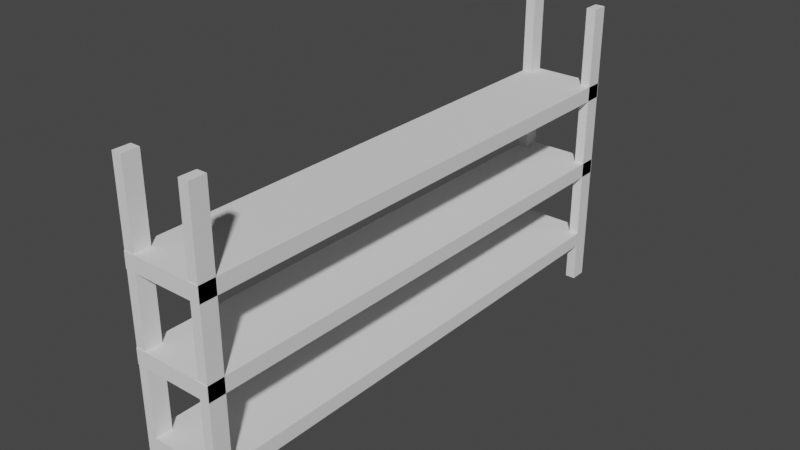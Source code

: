 # Source: shelfroombig.blend  (saved by Blender 3.1.7; exported with 4.5.12 LTS)
import bpy
from mathutils import Matrix  # noqa: F401  (used for matrix-valued properties, if any)

bpy.ops.wm.read_factory_settings(use_empty=True)
scene = bpy.context.scene
scene.name = 'Scene'

# ---- collections
col_collection = bpy.data.collections.new('Collection'); scene.collection.children.link(col_collection)

# ---- world
world_world = bpy.data.worlds.new('World'); scene.world = world_world
world_world.use_nodes = True; world_world.node_tree.nodes.clear()
_N = world_world.node_tree.nodes; _L = world_world.node_tree.links
n0 = _N.new('ShaderNodeOutputWorld'); n0.name = 'World Output'; n0.location = (300, 300)
n1 = _N.new('ShaderNodeBackground'); n1.name = 'Background'; n1.location = (10, 300)
n1.inputs[0].default_value = (0.05088, 0.05088, 0.05088, 1.0)
_L.new(n1.outputs[0], n0.inputs[0])
n0.is_active_output = True
world_world.color = (0.05088, 0.05088, 0.05088)
world_world.use_sun_shadow = False
world_world.sun_shadow_jitter_overblur = 0.0

# ---- meshes
me_cube_002 = bpy.data.meshes.new('Cube.002')
me_cube_002.from_pydata([(-1.0, -1.0, -1.0), (-1.0, -1.0, 1.0), (-1.0, 1.0, -1.0), (-1.0, 1.0, 1.0), (1.0, -1.0, -1.0), (1.0, -1.0, 1.0), (1.0, 1.0, -1.0), (1.0, 1.0, 1.0), (-1.0, 0.0, -1.0), (-1.0, 0.0, 1.0), (0.0, 1.0, -1.0), (0.0, 1.0, 1.0), (1.0, 0.0, -1.0), (1.0, 0.0, 1.0), (0.0, -1.0, -1.0), (0.0, -1.0, 1.0), (0.0, 0.0, 1.0), (0.0, 0.0, -1.0), (-1.0, -0.5, -1.0), (-1.0, -1.0, 0.0), (-1.0, 0.5, 1.0), (-1.0, 1.0, 0.0), (-0.5, 1.0, -1.0), (0.5, 1.0, 1.0), (1.0, 1.0, 0.0), (1.0, 0.5, -1.0), (1.0, -0.5, 1.0), (1.0, -1.0, 0.0), (0.5, -1.0, -1.0), (-0.5, -1.0, 1.0), (-1.0, 0.5, -1.0), (-1.0, -0.5, 1.0), (0.5, 1.0, -1.0), (-0.5, 1.0, 1.0), (1.0, -0.5, -1.0), (1.0, 0.5, 1.0), (-0.5, -1.0, -1.0), (0.5, -1.0, 1.0), (0.0, -0.5, 1.0), (0.0, 0.5, 1.0), (0.5, 0.0, 1.0), (-0.5, 0.0, 1.0), (0.0, -0.5, -1.0), (0.0, 0.5, -1.0), (-0.5, 0.0, -1.0), (0.5, 0.0, -1.0), (0.0, -1.0, 0.0), (1.0, 0.0, 0.0), (0.0, 1.0, 0.0), (-1.0, 0.0, 0.0), (-1.0, -0.5, 0.0), (-0.5, 1.0, 0.0), (1.0, 0.5, 0.0), (0.5, -1.0, 0.0), (0.5, 0.5, -1.0), (-0.5, 0.5, -1.0), (-0.5, -0.5, -1.0), (-0.5, 0.5, 1.0), (0.5, 0.5, 1.0), (0.5, -0.5, 1.0), (-0.5, -0.5, 1.0), (0.5, -0.5, -1.0), (-0.5, -1.0, 0.0), (1.0, -0.5, 0.0), (0.5, 1.0, 0.0), (-1.0, 0.5, 0.0), (-1.0, -0.75, -1.0), (-1.0, -1.0, 0.5), (-1.0, 0.75, 1.0), (-1.0, 1.0, -0.5), (-0.75, 1.0, -1.0), (0.75, 1.0, 1.0), (1.0, 1.0, -0.5), (1.0, 0.75, -1.0), (1.0, -0.75, 1.0), (1.0, -1.0, -0.5), (0.75, -1.0, -1.0), (-0.75, -1.0, 1.0), (-1.0, 0.25, -1.0), (-1.0, -0.25, 1.0), (0.25, 1.0, -1.0), (-0.25, 1.0, 1.0), (1.0, -0.25, -1.0), (1.0, 0.25, 1.0), (-0.25, -1.0, -1.0), (0.25, -1.0, 1.0), (0.0, -0.75, 1.0), (0.0, 0.25, 1.0), (0.75, 0.0, 1.0), (-0.25, 0.0, 1.0), (0.0, -0.75, -1.0), (0.0, 0.25, -1.0), (-0.75, 0.0, -1.0), (0.25, 0.0, -1.0), (0.0, -1.0, -0.5), (1.0, 0.0, -0.5), (0.0, 1.0, -0.5), (-1.0, 0.0, -0.5), (-1.0, -0.25, -1.0), (-1.0, -1.0, -0.5), (-1.0, 0.25, 1.0), (-1.0, 1.0, 0.5), (-0.25, 1.0, -1.0), (0.25, 1.0, 1.0), (1.0, 1.0, 0.5), (1.0, 0.25, -1.0), (1.0, -0.25, 1.0), (1.0, -1.0, 0.5), (0.25, -1.0, -1.0), (-0.25, -1.0, 1.0), (-1.0, 0.75, -1.0), (-1.0, -0.75, 1.0), (0.75, 1.0, -1.0), (-0.75, 1.0, 1.0), (1.0, -0.75, -1.0), (1.0, 0.75, 1.0), (-0.75, -1.0, -1.0), (0.75, -1.0, 1.0), (0.0, -0.25, 1.0), (0.0, 0.75, 1.0), (0.25, 0.0, 1.0), (-0.75, 0.0, 1.0), (0.0, -0.25, -1.0), (0.0, 0.75, -1.0), (-0.25, 0.0, -1.0), (0.75, 0.0, -1.0), (0.0, -1.0, 0.5), (1.0, 0.0, 0.5), (0.0, 1.0, 0.5), (-1.0, 0.0, 0.5), (-1.0, -0.25, 0.0), (-1.0, -0.75, 0.0), (-1.0, -0.5, -0.5), (-1.0, -0.5, 0.5), (-0.25, 1.0, 0.0), (-0.75, 1.0, 0.0), (-0.5, 1.0, -0.5), (-0.5, 1.0, 0.5), (1.0, 0.25, 0.0), (1.0, 0.75, 0.0), (1.0, 0.5, -0.5), (1.0, 0.5, 0.5), (0.25, -1.0, 0.0), (0.75, -1.0, 0.0), (0.5, -1.0, -0.5), (0.5, -1.0, 0.5), (0.5, 0.25, -1.0), (0.5, 0.75, -1.0), (0.25, 0.5, -1.0), (0.75, 0.5, -1.0), (-0.5, 0.25, -1.0), (-0.5, 0.75, -1.0), (-0.75, 0.5, -1.0), (-0.25, 0.5, -1.0), (-0.5, -0.75, -1.0), (-0.5, -0.25, -1.0), (-0.75, -0.5, -1.0), (-0.25, -0.5, -1.0), (-0.5, 0.25, 1.0), (-0.5, 0.75, 1.0), (-0.25, 0.5, 1.0), (-0.75, 0.5, 1.0), (0.5, 0.25, 1.0), (0.5, 0.75, 1.0), (0.75, 0.5, 1.0), (0.25, 0.5, 1.0), (0.5, -0.75, 1.0), (0.5, -0.25, 1.0), (0.75, -0.5, 1.0), (0.25, -0.5, 1.0), (-0.5, -0.75, 1.0), (-0.5, -0.25, 1.0), (-0.25, -0.5, 1.0), (-0.75, -0.5, 1.0), (0.5, -0.75, -1.0), (0.5, -0.25, -1.0), (0.25, -0.5, -1.0), (0.75, -0.5, -1.0), (-0.75, -1.0, 0.0), (-0.25, -1.0, 0.0), (-0.5, -1.0, -0.5), (-0.5, -1.0, 0.5), (1.0, -0.75, 0.0), (1.0, -0.25, 0.0), (1.0, -0.5, -0.5), (1.0, -0.5, 0.5), (0.75, 1.0, 0.0), (0.25, 1.0, 0.0), (0.5, 1.0, -0.5), (0.5, 1.0, 0.5), (-1.0, 0.75, 0.0), (-1.0, 0.25, 0.0), (-1.0, 0.5, -0.5), (-1.0, 0.5, 0.5), (-1.0, 0.25, 0.5), (-1.0, 0.25, -0.5), (-1.0, 0.75, -0.5), (0.25, 1.0, 0.5), (0.25, 1.0, -0.5), (0.75, 1.0, -0.5), (1.0, -0.25, 0.5), (1.0, -0.25, -0.5), (1.0, -0.75, -0.5), (-0.25, -1.0, 0.5), (-0.25, -1.0, -0.5), (-0.75, -1.0, -0.5), (0.75, -0.25, -1.0), (0.25, -0.25, -1.0), (0.25, -0.75, -1.0), (-0.75, -0.25, 1.0), (-0.25, -0.25, 1.0), (-0.25, -0.75, 1.0), (0.25, -0.25, 1.0), (0.75, -0.25, 1.0), (0.75, -0.75, 1.0), (0.25, 0.75, 1.0), (0.75, 0.75, 1.0), (0.75, 0.25, 1.0), (-0.75, 0.75, 1.0), (-0.25, 0.75, 1.0), (-0.25, 0.25, 1.0), (-0.25, -0.25, -1.0), (-0.75, -0.25, -1.0), (-0.75, -0.75, -1.0), (-0.25, 0.75, -1.0), (-0.75, 0.75, -1.0), (-0.75, 0.25, -1.0), (0.75, 0.75, -1.0), (0.25, 0.75, -1.0), (0.25, 0.25, -1.0), (0.75, -1.0, 0.5), (0.75, -1.0, -0.5), (0.25, -1.0, -0.5), (1.0, 0.75, 0.5), (1.0, 0.75, -0.5), (1.0, 0.25, -0.5), (-0.75, 1.0, 0.5), (-0.75, 1.0, -0.5), (-0.25, 1.0, -0.5), (-1.0, -0.75, 0.5), (-1.0, -0.75, -0.5), (-1.0, -0.25, -0.5), (-1.0, -0.25, 0.5), (-0.25, 1.0, 0.5), (1.0, 0.25, 0.5), (0.25, -1.0, 0.5), (0.75, 0.25, -1.0), (-0.25, 0.25, -1.0), (-0.25, -0.75, -1.0), (-0.75, 0.25, 1.0), (0.25, 0.25, 1.0), (0.25, -0.75, 1.0), (-0.75, -0.75, 1.0), (0.75, -0.75, -1.0), (-0.75, -1.0, 0.5), (1.0, -0.75, 0.5), (0.75, 1.0, 0.5), (-1.0, 0.75, 0.5), (-1.0, -0.875, -1.0), (-1.0, 0.875, 1.0), (-0.875, 1.0, -1.0), (0.875, 1.0, 1.0), (1.0, 0.875, -1.0), (1.0, -0.875, 1.0), (0.875, -1.0, -1.0), (-0.875, -1.0, 1.0), (-1.0, 0.875, -1.0), (-1.0, -0.875, 1.0), (0.875, 1.0, -1.0), (-0.875, 1.0, 1.0), (1.0, -0.875, -1.0), (1.0, 0.875, 1.0), (-0.875, -1.0, -1.0), (0.875, -1.0, 1.0), (0.75, -0.875, 1.0), (0.875, -0.75, 1.0), (0.75, 0.875, 1.0), (0.875, 0.75, 1.0), (-0.75, 0.875, 1.0), (-0.875, 0.75, 1.0), (-0.75, -0.875, -1.0), (-0.875, -0.75, -1.0), (-0.75, 0.875, -1.0), (-0.875, 0.75, -1.0), (0.75, 0.875, -1.0), (0.875, 0.75, -1.0), (-0.75, -0.875, 1.0), (-0.875, -0.75, 1.0), (0.75, -0.875, -1.0), (0.875, -0.75, -1.0), (0.875, 0.875, -1.0), (-0.875, 0.875, -1.0), (-0.875, -0.875, -1.0), (-0.875, 0.875, 1.0), (0.875, 0.875, 1.0), (0.875, -0.875, 1.0), (-0.875, -0.875, 1.0), (0.875, -0.875, -1.0), (-1.0, -0.9375, -1.0), (-1.0, 0.9375, 1.0), (-0.9375, 1.0, -1.0), (0.9375, 1.0, 1.0), (1.0, 0.9375, -1.0), (1.0, -0.9375, 1.0), (0.9375, -1.0, -1.0), (-0.9375, -1.0, 1.0), (-1.0, 0.8125, -1.0), (-1.0, -0.8125, 1.0), (0.8125, 1.0, -1.0), (-0.8125, 1.0, 1.0), (1.0, -0.8125, -1.0), (1.0, 0.8125, 1.0), (-0.8125, -1.0, -1.0), (0.8125, -1.0, 1.0), (0.75, -0.9375, 1.0), (0.9375, -0.75, 1.0), (0.75, 0.8125, 1.0), (0.9375, 0.75, 1.0), (-0.75, 0.8125, 1.0), (-0.8125, 0.75, 1.0), (-0.75, -0.9375, -1.0), (-0.9375, -0.75, -1.0), (-0.75, 0.8125, -1.0), (-0.9375, 0.75, -1.0), (0.75, 0.8125, -1.0), (0.8125, 0.75, -1.0), (-0.75, -0.9375, 1.0), (-0.8125, -0.75, 1.0), (0.75, -0.9375, -1.0), (0.8125, -0.75, -1.0), (-1.0, -0.8125, -1.0), (-1.0, 0.8125, 1.0), (-0.8125, 1.0, -1.0), (0.8125, 1.0, 1.0), (1.0, 0.8125, -1.0), (1.0, -0.8125, 1.0), (0.8125, -1.0, -1.0), (-0.8125, -1.0, 1.0), (-1.0, 0.9375, -1.0), (-1.0, -0.9375, 1.0), (0.9375, 1.0, -1.0), (-0.9375, 1.0, 1.0), (1.0, -0.9375, -1.0), (1.0, 0.9375, 1.0), (-0.9375, -1.0, -1.0), (0.9375, -1.0, 1.0), (0.75, -0.8125, 1.0), (0.8125, -0.75, 1.0), (0.75, 0.9375, 1.0), (0.8125, 0.75, 1.0), (-0.75, 0.9375, 1.0), (-0.9375, 0.75, 1.0), (-0.75, -0.8125, -1.0), (-0.8125, -0.75, -1.0), (-0.75, 0.9375, -1.0), (-0.8125, 0.75, -1.0), (0.75, 0.9375, -1.0), (0.9375, 0.75, -1.0), (-0.75, -0.8125, 1.0), (-0.9375, -0.75, 1.0), (0.75, -0.8125, -1.0), (0.9375, -0.75, -1.0), (0.875, 0.8125, -1.0), (0.875, 0.9375, -1.0), (0.8125, 0.875, -1.0), (0.9375, 0.875, -1.0), (-0.875, 0.8125, -1.0), (-0.875, 0.9375, -1.0), (-0.9375, 0.875, -1.0), (-0.8125, 0.875, -1.0), (-0.875, -0.9375, -1.0), (-0.875, -0.8125, -1.0), (-0.9375, -0.875, -1.0), (-0.8125, -0.875, -1.0), (-0.875, 0.8125, 1.0), (-0.875, 0.9375, 1.0), (-0.8125, 0.875, 1.0), (-0.9375, 0.875, 1.0), (0.875, 0.8125, 1.0), (0.875, 0.9375, 1.0), (0.9375, 0.875, 1.0), (0.8125, 0.875, 1.0), (0.875, -0.9375, 1.0), (0.875, -0.8125, 1.0), (0.9375, -0.875, 1.0), (0.8125, -0.875, 1.0), (-0.875, -0.9375, 1.0), (-0.875, -0.8125, 1.0), (-0.8125, -0.875, 1.0), (-0.9375, -0.875, 1.0), (0.875, -0.9375, -1.0), (0.875, -0.8125, -1.0), (0.8125, -0.875, -1.0), (0.9375, -0.875, -1.0), (0.9375, -0.8125, -1.0), (0.8125, -0.8125, -1.0), (0.8125, -0.9375, -1.0), (-0.9375, -0.8125, 1.0), (-0.8125, -0.8125, 1.0), (-0.8125, -0.9375, 1.0), (0.8125, -0.8125, 1.0), (0.9375, -0.8125, 1.0), (0.9375, -0.9375, 1.0), (0.8125, 0.9375, 1.0), (0.9375, 0.9375, 1.0), (0.9375, 0.8125, 1.0), (-0.9375, 0.9375, 1.0), (-0.8125, 0.9375, 1.0), (-0.8125, 0.8125, 1.0), (-0.8125, -0.8125, -1.0), (-0.9375, -0.8125, -1.0), (-0.9375, -0.9375, -1.0), (-0.8125, 0.9375, -1.0), (-0.9375, 0.9375, -1.0), (-0.9375, 0.8125, -1.0), (0.9375, 0.9375, -1.0), (0.8125, 0.9375, -1.0), (0.8125, 0.8125, -1.0), (0.9375, 0.8125, -1.0), (-0.8125, 0.8125, -1.0), (-0.8125, -0.9375, -1.0), (-0.9375, 0.8125, 1.0), (0.8125, 0.8125, 1.0), (0.8125, -0.9375, 1.0), (-0.9375, -0.9375, 1.0), (0.9375, -0.9375, -1.0), (-1.0, 0.9375, 6.594), (-1.0, 1.0, 6.594), (0.9375, 1.0, 6.594), (1.0, 1.0, 6.594), (1.0, -0.9375, 6.594), (1.0, -1.0, 6.594), (-0.9375, -1.0, 6.594), (-1.0, -1.0, 6.594), (-0.8125, 1.0, 6.594), (-0.75, 1.0, 6.594), (0.8125, -1.0, 6.594), (0.75, -1.0, 6.594), (0.75, -0.9375, 6.594), (-0.75, -0.9375, 6.594), (-0.75, -1.0, 6.594), (0.8125, 1.0, 6.594), (0.875, 1.0, 6.594), (-0.8125, -1.0, 6.594), (-0.875, -1.0, 6.594), (-0.9375, 1.0, 6.594), (-0.875, 1.0, 6.594), (0.9375, -1.0, 6.594), (0.875, -1.0, 6.594), (0.875, -0.9375, 6.594), (-0.875, -0.9375, 6.594), (0.75, 1.0, 6.594), (-1.0, -0.9375, 6.594), (1.0, 0.9375, 6.594), (0.75, 0.9375, 6.594), (-0.75, 0.9375, 6.594), (-0.875, 0.9375, 6.594), (0.875, 0.9375, 6.594), (-0.8125, -0.9375, 6.594), (0.9375, -0.9375, 6.594), (0.8125, 0.9375, 6.594), (0.9375, 0.9375, 6.594), (-0.9375, 0.9375, 6.594), (-0.8125, 0.9375, 6.594), (0.8125, -0.9375, 6.594), (-0.9375, -0.9375, 6.594), (-1.0, -0.9375, -17.78), (-1.0, -1.0, -17.78), (-0.9375, 1.0, -17.78), (-1.0, 1.0, -17.78), (1.0, 0.9375, -17.78), (1.0, 1.0, -17.78), (0.9375, -1.0, -17.78), (1.0, -1.0, -17.78), (0.8125, 1.0, -17.78), (0.75, 1.0, -17.78), (-0.8125, -1.0, -17.78), (-0.75, -1.0, -17.78), (-0.75, -0.9375, -17.78), (0.75, -0.9375, -17.78), (0.75, -1.0, -17.78), (-0.8125, 1.0, -17.78), (-0.875, 1.0, -17.78), (0.8125, -1.0, -17.78), (0.875, -1.0, -17.78), (0.9375, 1.0, -17.78), (0.875, 1.0, -17.78), (-0.9375, -1.0, -17.78), (-0.875, -1.0, -17.78), (-0.875, -0.9375, -17.78), (0.875, -0.9375, -17.78), (-0.75, 1.0, -17.78), (-1.0, 0.9375, -17.78), (1.0, -0.9375, -17.78), (-0.75, 0.9375, -17.78), (0.75, 0.9375, -17.78), (0.875, 0.9375, -17.78), (-0.875, 0.9375, -17.78), (0.8125, -0.9375, -17.78), (-0.9375, -0.9375, -17.78), (-0.8125, 0.9375, -17.78), (-0.9375, 0.9375, -17.78), (0.9375, 0.9375, -17.78), (0.8125, 0.9375, -17.78), (-0.8125, -0.9375, -17.78), (0.9375, -0.9375, -17.78), (1.0, 1.002, -12.39), (1.0, 1.002, -10.28), (1.0, -1.002, -12.39), (1.0, -1.002, -10.28), (-1.0, 1.002, -12.39), (-1.0, 1.002, -10.28), (-1.0, -1.002, -12.39), (-1.0, -1.002, -10.28), (-1.0, -0.9375, -25.97), (-1.0, -1.0, -25.97), (-0.9375, 1.0, -25.97), (-1.0, 1.0, -25.97), (1.0, 0.9375, -25.97), (1.0, 1.0, -25.97), (0.9375, -1.0, -25.97), (1.0, -1.0, -25.97), (0.8125, 1.0, -25.97), (0.75, 1.0, -25.97), (-0.8125, -1.0, -25.97), (-0.75, -1.0, -25.97), (-0.75, -0.9375, -25.97), (0.75, -0.9375, -25.97), (0.75, -1.0, -25.97), (-0.8125, 1.0, -25.97), (-0.875, 1.0, -25.97), (0.8125, -1.0, -25.97), (0.875, -1.0, -25.97), (0.9375, 1.0, -25.97), (0.875, 1.0, -25.97), (-0.9375, -1.0, -25.97), (-0.875, -1.0, -25.97), (-0.875, -0.9375, -25.97), (0.875, -0.9375, -25.97), (-0.75, 1.0, -25.97), (-1.0, 0.9375, -25.97), (1.0, -0.9375, -25.97), (-0.75, 0.9375, -25.97), (0.75, 0.9375, -25.97), (0.875, 0.9375, -25.97), (-0.875, 0.9375, -25.97), (0.8125, -0.9375, -25.97), (-0.9375, -0.9375, -25.97), (-0.8125, 0.9375, -25.97), (-0.9375, 0.9375, -25.97), (0.9375, 0.9375, -25.97), (0.8125, 0.9375, -25.97), (-0.8125, -0.9375, -25.97), (0.9375, -0.9375, -25.97), (1.0, -1.002, -21.96), (1.0, -1.002, -24.07), (1.0, 1.002, -21.96), (1.0, 1.002, -24.07), (-1.0, 1.002, -24.07), (-1.0, 1.002, -21.96), (-1.0, -1.002, -24.07), (-1.0, -1.002, -21.96), (-1.0, -0.9375, -35.13), (-1.0, -1.0, -35.13), (-0.9375, 1.0, -35.13), (-1.0, 1.0, -35.13), (1.0, 0.9375, -35.13), (1.0, 1.0, -35.13), (0.9375, -1.0, -35.13), (1.0, -1.0, -35.13), (0.8125, 1.0, -35.13), (0.75, 1.0, -35.13), (-0.8125, -1.0, -35.13), (-0.75, -1.0, -35.13), (-0.75, -0.9375, -35.13), (0.75, -0.9375, -35.13), (0.75, -1.0, -35.13), (-0.8125, 1.0, -35.13), (-0.875, 1.0, -35.13), (0.8125, -1.0, -35.13), (0.875, -1.0, -35.13), (0.9375, 1.0, -35.13), (0.875, 1.0, -35.13), (-0.9375, -1.0, -35.13), (-0.875, -1.0, -35.13), (-0.875, -0.9375, -35.13), (0.875, -0.9375, -35.13), (-0.75, 1.0, -35.13), (-1.0, 0.9375, -35.13), (1.0, -0.9375, -35.13), (-0.75, 0.9375, -35.13), (0.75, 0.9375, -35.13), (0.875, 0.9375, -35.13), (-0.875, 0.9375, -35.13), (0.8125, -0.9375, -35.13), (-0.9375, -0.9375, -35.13), (-0.8125, 0.9375, -35.13), (-0.9375, 0.9375, -35.13), (0.9375, 0.9375, -35.13), (0.8125, 0.9375, -35.13), (-0.8125, -0.9375, -35.13), (0.9375, -0.9375, -35.13)], [], [(257, 68, 331, 259, 299, 3, 101), (256, 71, 333, 261, 301, 7, 104), (255, 74, 335, 263, 303, 5, 107), (254, 77, 337, 265, 305, 1, 67), (302, 415, 502, 470), (305, 265, 444, 432), (251, 86, 15, 85), (250, 87, 16, 120), (249, 100, 9, 121), (248, 90, 14, 84), (247, 91, 17, 124), (246, 105, 12, 125), (245, 85, 15, 126), (244, 83, 13, 127), (243, 81, 11, 128), (242, 79, 9, 129), (241, 130, 49, 97), (240, 131, 50, 132), (239, 111, 31, 133), (238, 134, 48, 96), (237, 135, 51, 136), (236, 113, 33, 137), (235, 138, 47, 95), (234, 139, 52, 140), (233, 115, 35, 141), (232, 142, 46, 94), (231, 143, 53, 144), (230, 117, 37, 145), (229, 146, 45, 93), (228, 147, 54, 148), (227, 325, 285, 357, 73, 25, 149), (226, 150, 44, 92), (225, 151, 55, 152), (224, 123, 43, 153), (223, 154, 36, 116, 320, 280, 352), (222, 155, 56, 156), (221, 122, 42, 157), (220, 158, 41, 89), (219, 159, 57, 160), (218, 319, 279, 351, 68, 20, 161), (217, 162, 40, 88), (216, 163, 58, 164), (215, 119, 39, 165), (214, 166, 37, 117, 314, 274, 346), (213, 167, 59, 168), (212, 118, 38, 169), (211, 170, 29, 109), (210, 171, 60, 172), (209, 79, 31, 173), (208, 174, 28, 108), (207, 175, 61, 176), (206, 82, 34, 177), (205, 178, 19, 99), (204, 179, 62, 180), (203, 109, 29, 181), (202, 182, 27, 75), (201, 183, 63, 184), (200, 106, 26, 185), (199, 186, 24, 72), (198, 187, 64, 188), (197, 103, 23, 189), (196, 190, 21, 69), (195, 191, 65, 192), (194, 100, 20, 193), (191, 194, 193, 65), (49, 129, 194, 191), (129, 9, 100, 194), (78, 195, 192, 30), (8, 97, 195, 78), (97, 49, 191, 195), (110, 196, 69, 2, 338, 266, 306), (30, 192, 196, 110), (192, 65, 190, 196), (187, 197, 189, 64), (48, 128, 197, 187), (128, 11, 103, 197), (80, 198, 188, 32), (10, 96, 198, 80), (96, 48, 187, 198), (112, 199, 72, 6, 340, 268, 308), (32, 188, 199, 112), (188, 64, 186, 199), (183, 200, 185, 63), (47, 127, 200, 183), (127, 13, 106, 200), (82, 201, 184, 34), (12, 95, 201, 82), (95, 47, 183, 201), (114, 202, 75, 4, 342, 270, 310), (34, 184, 202, 114), (184, 63, 182, 202), (179, 203, 181, 62), (46, 126, 203, 179), (126, 15, 109, 203), (84, 204, 180, 36), (14, 94, 204, 84), (94, 46, 179, 204), (116, 205, 99, 0, 344, 272, 312), (36, 180, 205, 116), (180, 62, 178, 205), (175, 206, 177, 61), (45, 125, 206, 175), (125, 12, 82, 206), (122, 207, 176, 42), (17, 93, 207, 122), (93, 45, 175, 207), (90, 208, 108, 14), (42, 176, 208, 90), (176, 61, 174, 208), (171, 209, 173, 60), (41, 121, 209, 171), (121, 9, 79, 209), (118, 210, 172, 38), (16, 89, 210, 118), (89, 41, 171, 210), (86, 211, 109, 15), (38, 172, 211, 86), (172, 60, 170, 211), (167, 212, 169, 59), (40, 120, 212, 167), (120, 16, 118, 212), (106, 213, 168, 26), (13, 88, 213, 106), (88, 40, 167, 213), (345, 5, 431, 447), (26, 168, 214, 347, 275, 315, 74), (168, 59, 166, 214), (163, 215, 165, 58), (23, 103, 215, 163), (103, 11, 119, 215), (115, 317, 277, 349, 216, 164, 35), (422, 316, 216, 349), (71, 23, 163, 216, 316, 276, 348), (83, 217, 88, 13), (35, 164, 217, 83), (164, 58, 162, 217), (159, 218, 161, 57), (33, 113, 350, 278, 318, 218, 159), (421, 331, 68, 351), (119, 219, 160, 39), (11, 81, 219, 119), (81, 33, 159, 219), (87, 220, 89, 16), (39, 160, 220, 87), (160, 57, 158, 220), (155, 221, 157, 56), (44, 124, 221, 155), (124, 17, 122, 221), (98, 222, 156, 18), (8, 92, 222, 98), (92, 44, 155, 222), (425, 342, 493, 505), (18, 156, 223, 353, 281, 321, 66), (156, 56, 154, 223), (151, 224, 153, 55), (22, 102, 224, 151), (102, 10, 123, 224), (110, 323, 283, 355, 225, 152, 30), (419, 322, 225, 355), (70, 22, 151, 225, 322, 282, 354), (78, 226, 92, 8), (30, 152, 226, 78), (152, 55, 150, 226), (147, 227, 149, 54), (32, 112, 356, 284, 324, 227, 147), (418, 334, 73, 357), (123, 228, 148, 43), (10, 80, 228, 123), (80, 32, 147, 228), (91, 229, 93, 17), (43, 148, 229, 91), (148, 54, 146, 229), (143, 230, 145, 53), (27, 107, 230, 143), (107, 5, 345, 273, 313, 117, 230), (76, 231, 144, 28), (4, 75, 231, 76, 336, 264, 304), (75, 27, 143, 231), (108, 232, 94, 14), (28, 144, 232, 108), (144, 53, 142, 232), (139, 233, 141, 52), (24, 104, 233, 139), (104, 7, 343, 271, 311, 115, 233), (73, 234, 140, 25), (6, 72, 234, 73, 334, 262, 302), (72, 24, 139, 234), (105, 235, 95, 12), (25, 140, 235, 105), (140, 52, 138, 235), (135, 236, 137, 51), (21, 101, 236, 135), (101, 3, 341, 269, 309, 113, 236), (70, 237, 136, 22), (2, 69, 237, 70, 332, 260, 300), (69, 21, 135, 237), (102, 238, 96, 10), (22, 136, 238, 102), (136, 51, 134, 238), (131, 239, 133, 50), (19, 67, 239, 131), (67, 1, 339, 267, 307, 111, 239), (66, 240, 132, 18), (0, 99, 240, 66, 330, 258, 298), (99, 19, 131, 240), (98, 241, 97, 8), (18, 132, 241, 98), (132, 50, 130, 241), (130, 242, 129, 49), (50, 133, 242, 130), (133, 31, 79, 242), (134, 243, 128, 48), (51, 137, 243, 134), (137, 33, 81, 243), (138, 244, 127, 47), (52, 141, 244, 138), (141, 35, 83, 244), (142, 245, 126, 46), (53, 145, 245, 142), (145, 37, 85, 245), (146, 246, 125, 45), (54, 149, 246, 146), (149, 25, 105, 246), (150, 247, 124, 44), (55, 153, 247, 150), (153, 43, 91, 247), (154, 248, 84, 36), (56, 157, 248, 154), (157, 42, 90, 248), (158, 249, 121, 41), (57, 161, 249, 158), (161, 20, 100, 249), (162, 250, 120, 40), (58, 165, 250, 162), (165, 39, 87, 250), (166, 251, 85, 37), (59, 169, 251, 166), (169, 38, 86, 251), (170, 252, 358, 286, 326, 77, 29), (60, 173, 252, 170), (173, 31, 111, 359, 287, 327, 252), (174, 253, 360, 288, 328, 76, 28), (61, 177, 253, 174), (177, 34, 114, 361, 289, 329, 253), (178, 254, 67, 19), (62, 181, 254, 178), (181, 29, 77, 254), (182, 255, 107, 27), (63, 185, 255, 182), (185, 26, 74, 255), (186, 256, 104, 24), (64, 189, 256, 186), (189, 23, 71, 256), (190, 257, 101, 21), (65, 193, 257, 190), (193, 20, 68, 257), (417, 362, 285, 325), (416, 363, 290, 364), (415, 302, 262, 365), (414, 366, 283, 323), (413, 367, 291, 368), (412, 354, 282, 369), (415, 363, 496, 502), (410, 371, 292, 372), (409, 352, 280, 373), (408, 374, 279, 319), (407, 375, 293, 376), (406, 299, 259, 377), (405, 378, 277, 317), (404, 379, 294, 380), (403, 348, 276, 381), (261, 333, 441, 442), (401, 383, 295, 384), (400, 346, 274, 385), (77, 326, 439, 440), (398, 387, 296, 388), (397, 307, 267, 389), (390, 425, 505, 490), (395, 391, 297, 392), (394, 310, 270, 393), (391, 394, 393, 297), (289, 361, 394, 391), (361, 114, 310, 394), (360, 395, 392, 288), (253, 329, 395, 360), (329, 289, 391, 395), (6, 302, 470, 471), (288, 392, 396, 328), (392, 297, 390, 396), (387, 397, 389, 296), (287, 359, 397, 387), (359, 111, 307, 397), (358, 398, 388, 286), (252, 327, 398, 358), (327, 287, 387, 398), (7, 301, 428, 429), (286, 388, 399, 326), (388, 296, 386, 399), (383, 400, 385, 295), (275, 347, 400, 383), (347, 214, 346, 400), (335, 401, 384, 263), (74, 315, 401, 335), (315, 275, 383, 401), (117, 313, 436, 437), (263, 384, 402, 303), (384, 295, 382, 402), (379, 403, 381, 294), (379, 404, 461, 457), (343, 7, 429, 453), (343, 404, 380, 271), (273, 345, 447, 448), (424, 339, 452, 465), (311, 405, 317, 115), (271, 380, 405, 311), (380, 294, 378, 405), (375, 406, 377, 293), (404, 343, 453, 461), (375, 407, 463, 456), (350, 407, 376, 278), (386, 424, 465, 450), (301, 261, 442, 428), (318, 408, 319, 218), (278, 376, 408, 318), (376, 293, 374, 408), (371, 409, 373, 292), (281, 353, 409, 371), (353, 223, 352, 409), (330, 410, 372, 258), (66, 321, 410, 330), (321, 281, 371, 410), (332, 70, 491, 481), (258, 372, 411, 298), (372, 292, 370, 411), (367, 412, 369, 291), (411, 370, 489, 499), (304, 264, 484, 472), (338, 413, 368, 266), (344, 0, 467, 487), (298, 411, 499, 466), (306, 414, 323, 110), (266, 368, 414, 306), (368, 291, 366, 414), (363, 415, 365, 290), (260, 332, 481, 482), (356, 112, 475, 495), (356, 416, 364, 284), (2, 300, 468, 469), (116, 312, 476, 477), (324, 417, 325, 227), (284, 364, 417, 324), (364, 290, 362, 417), (362, 418, 357, 285), (290, 365, 418, 362), (365, 262, 334, 418), (366, 419, 355, 283), (291, 369, 419, 366), (369, 282, 322, 419), (342, 4, 473, 493), (292, 373, 420, 370), (373, 280, 320, 420), (374, 421, 351, 279), (293, 377, 421, 374), (377, 259, 331, 421), (378, 422, 349, 277), (294, 381, 422, 378), (381, 276, 316, 422), (341, 3, 427, 445), (295, 385, 423, 382), (385, 274, 314, 423), (407, 350, 455, 463), (296, 389, 424, 386), (389, 267, 339, 424), (272, 344, 487, 488), (297, 393, 425, 390), (393, 270, 342, 425), (465, 452, 433, 432), (464, 438, 437, 436), (459, 449, 448, 447), (458, 450, 444, 443), (439, 458, 443, 440), (430, 459, 447, 431), (442, 441, 460, 457), (441, 451, 454, 460), (429, 428, 461, 453), (428, 442, 457, 461), (446, 445, 462, 456), (445, 427, 426, 462), (435, 434, 463, 455), (434, 446, 456, 463), (449, 464, 436, 448), (450, 465, 432, 444), (5, 303, 430, 431), (333, 71, 451, 441), (303, 402, 459, 430), (71, 348, 454, 451), (265, 337, 443, 444), (402, 382, 449, 459), (326, 399, 458, 439), (309, 269, 446, 434), (1, 305, 432, 433), (399, 386, 450, 458), (350, 113, 435, 455), (406, 375, 456, 462), (337, 77, 440, 443), (382, 423, 464, 449), (299, 406, 462, 426), (403, 379, 457, 460), (423, 314, 438, 464), (269, 341, 445, 446), (339, 1, 433, 452), (348, 403, 460, 454), (113, 309, 434, 435), (314, 117, 437, 438), (313, 273, 448, 436), (3, 299, 426, 427), (477, 476, 524, 525), (496, 503, 551, 544), (481, 491, 539, 529), (475, 474, 522, 523), (503, 495, 543, 551), (476, 488, 536, 524), (498, 490, 538, 546), (473, 472, 520, 521), (474, 486, 534, 522), (479, 498, 546, 527), (471, 470, 518, 519), (470, 502, 550, 518), (472, 484, 532, 520), (469, 468, 516, 517), (502, 496, 544, 550), (468, 482, 530, 516), (264, 336, 483, 484), (412, 367, 497, 500), (76, 328, 479, 480), (308, 268, 486, 474), (354, 412, 500, 494), (4, 304, 472, 473), (320, 116, 477, 478), (336, 76, 480, 483), (416, 356, 495, 503), (328, 396, 498, 479), (363, 416, 503, 496), (268, 340, 485, 486), (413, 338, 492, 501), (396, 390, 490, 498), (338, 2, 469, 492), (112, 308, 474, 475), (0, 298, 466, 467), (312, 272, 488, 476), (367, 413, 501, 497), (370, 420, 504, 489), (340, 6, 471, 485), (420, 320, 478, 504), (300, 260, 482, 468), (70, 354, 494, 491), (511, 510, 506, 507), (513, 512, 510, 511), (532, 531, 579, 580), (541, 521, 569, 589), (548, 545, 593, 596), (530, 529, 577, 578), (552, 526, 574, 600), (533, 519, 567, 581), (528, 527, 575, 576), (537, 552, 600, 585), (540, 517, 565, 588), (547, 537, 585, 595), (526, 525, 573, 574), (531, 528, 576, 579), (514, 547, 595, 562), (525, 524, 572, 573), (544, 551, 599, 592), (529, 539, 587, 577), (466, 499, 547, 514), (483, 480, 528, 531), (478, 477, 525, 526), (499, 489, 537, 547), (492, 469, 517, 540), (489, 504, 552, 537), (480, 479, 527, 528), (485, 471, 519, 533), (504, 478, 526, 552), (482, 481, 529, 530), (500, 497, 545, 548), (493, 473, 521, 541), (484, 483, 531, 532), (494, 500, 548, 542), (487, 467, 515, 535), (490, 505, 553, 538), (486, 485, 533, 534), (491, 494, 542, 539), (505, 493, 541, 553), (488, 487, 535, 536), (501, 492, 540, 549), (495, 475, 523, 543), (497, 501, 549, 545), (467, 466, 514, 515), (507, 506, 508, 509), (509, 508, 512, 513), (511, 507, 509, 513), (506, 510, 512, 508), (559, 558, 557, 556), (561, 560, 558, 559), (556, 557, 555, 554), (554, 555, 560, 561), (559, 556, 554, 561), (557, 558, 560, 555), (601, 589, 569, 568), (600, 574, 573, 572), (595, 585, 584, 583), (594, 586, 580, 579), (575, 594, 579, 576), (562, 595, 583, 563), (578, 577, 596, 593), (577, 587, 590, 596), (565, 564, 597, 588), (564, 578, 593, 597), (582, 581, 598, 592), (581, 567, 566, 598), (571, 570, 599, 591), (570, 582, 592, 599), (585, 600, 572, 584), (586, 601, 568, 580), (542, 548, 596, 590), (535, 515, 563, 583), (538, 553, 601, 586), (534, 533, 581, 582), (539, 542, 590, 587), (553, 541, 589, 601), (536, 535, 583, 584), (549, 540, 588, 597), (543, 523, 571, 591), (545, 549, 597, 593), (515, 514, 562, 563), (516, 530, 578, 564), (550, 544, 592, 598), (517, 516, 564, 565), (520, 532, 580, 568), (518, 550, 598, 566), (519, 518, 566, 567), (527, 546, 594, 575), (522, 534, 582, 570), (521, 520, 568, 569), (546, 538, 586, 594), (524, 536, 584, 572), (551, 543, 591, 599), (523, 522, 570, 571)])
_uv = me_cube_002.uv_layers.new(name='UVMap')
_uv.uv.foreach_set('vector', [0.5625, 0.2188, 0.625, 0.2188, 0.625, 0.2266, 0.625, 0.2344, 0.625, 0.2422, 0.625, 0.25, 0.5625, 0.25, 0.5625, 0.4688, 0.625, 0.4688, 0.625, 0.4766, 0.625, 0.4844, 0.625, 0.4922, 0.625, 0.5, 0.5625, 0.5, 0.5625, 0.7188, 0.625, 0.7188, 0.625, 0.7266, 0.625, 0.7344, 0.625, 0.7422, 0.625, 0.75, 0.5625, 0.75, 0.5625, 0.9688, 0.625, 0.9688, 0.625, 0.9766, 0.625, 0.9844, 0.625, 0.9922, 0.625, 1.0, 0.5625, 1.0, 0.375, 0.5078, 0.3672, 0.5078, 0.3672, 0.5078, 0.375, 0.5078, 0.625, 0.9922, 0.625, 0.9844, 0.625, 0.9844, 0.625, 0.9922, 0.7188, 0.7188, 0.75, 0.7188, 0.75, 0.75, 0.7188, 0.75, 0.7188, 0.5938, 0.75, 0.5938, 0.75, 0.625, 0.7188, 0.625, 0.8438, 0.5938, 0.875, 0.5938, 0.875, 0.625, 0.8438, 0.625, 0.2188, 0.7188, 0.25, 0.7188, 0.25, 0.75, 0.2188, 0.75, 0.2188, 0.5938, 0.25, 0.5938, 0.25, 0.625, 0.2188, 0.625, 0.3438, 0.5938, 0.375, 0.5938, 0.375, 0.625, 0.3438, 0.625, 0.5625, 0.8438, 0.625, 0.8438, 0.625, 0.875, 0.5625, 0.875, 0.5625, 0.5938, 0.625, 0.5938, 0.625, 0.625, 0.5625, 0.625, 0.5625, 0.3438, 0.625, 0.3438, 0.625, 0.375, 0.5625, 0.375, 0.5625, 0.09375, 0.625, 0.09375, 0.625, 0.125, 0.5625, 0.125, 0.4375, 0.09375, 0.5, 0.09375, 0.5, 0.125, 0.4375, 0.125, 0.4375, 0.03125, 0.5, 0.03125, 0.5, 0.0625, 0.4375, 0.0625, 0.5625, 0.03125, 0.625, 0.03125, 0.625, 0.0625, 0.5625, 0.0625, 0.4375, 0.3438, 0.5, 0.3438, 0.5, 0.375, 0.4375, 0.375, 0.4375, 0.2812, 0.5, 0.2812, 0.5, 0.3125, 0.4375, 0.3125, 0.5625, 0.2812, 0.625, 0.2812, 0.625, 0.3125, 0.5625, 0.3125, 0.4375, 0.5938, 0.5, 0.5938, 0.5, 0.625, 0.4375, 0.625, 0.4375, 0.5312, 0.5, 0.5312, 0.5, 0.5625, 0.4375, 0.5625, 0.5625, 0.5312, 0.625, 0.5312, 0.625, 0.5625, 0.5625, 0.5625, 0.4375, 0.8438, 0.5, 0.8438, 0.5, 0.875, 0.4375, 0.875, 0.4375, 0.7812, 0.5, 0.7812, 0.5, 0.8125, 0.4375, 0.8125, 0.5625, 0.7812, 0.625, 0.7812, 0.625, 0.8125, 0.5625, 0.8125, 0.2812, 0.5938, 0.3125, 0.5938, 0.3125, 0.625, 0.2812, 0.625, 0.2812, 0.5312, 0.3125, 0.5312, 0.3125, 0.5625, 0.2812, 0.5625, 0.3438, 0.5312, 0.3516, 0.5312, 0.3594, 0.5312, 0.3672, 0.5312, 0.375, 0.5312, 0.375, 0.5625, 0.3438, 0.5625, 0.1562, 0.5938, 0.1875, 0.5938, 0.1875, 0.625, 0.1562, 0.625, 0.1562, 0.5312, 0.1875, 0.5312, 0.1875, 0.5625, 0.1562, 0.5625, 0.2188, 0.5312, 0.25, 0.5312, 0.25, 0.5625, 0.2188, 0.5625, 0.1562, 0.7188, 0.1875, 0.7188, 0.1875, 0.75, 0.1562, 0.75, 0.1562, 0.7422, 0.1562, 0.7344, 0.1562, 0.7266, 0.1562, 0.6562, 0.1875, 0.6562, 0.1875, 0.6875, 0.1562, 0.6875, 0.2188, 0.6562, 0.25, 0.6562, 0.25, 0.6875, 0.2188, 0.6875, 0.7812, 0.5938, 0.8125, 0.5938, 0.8125, 0.625, 0.7812, 0.625, 0.7812, 0.5312, 0.8125, 0.5312, 0.8125, 0.5625, 0.7812, 0.5625, 0.8438, 0.5312, 0.8516, 0.5312, 0.8594, 0.5312, 0.8672, 0.5312, 0.875, 0.5312, 0.875, 0.5625, 0.8438, 0.5625, 0.6562, 0.5938, 0.6875, 0.5938, 0.6875, 0.625, 0.6562, 0.625, 0.6562, 0.5312, 0.6875, 0.5312, 0.6875, 0.5625, 0.6562, 0.5625, 0.7188, 0.5312, 0.75, 0.5312, 0.75, 0.5625, 0.7188, 0.5625, 0.6562, 0.7188, 0.6875, 0.7188, 0.6875, 0.75, 0.6562, 0.75, 0.6562, 0.7422, 0.6562, 0.7344, 0.6562, 0.7266, 0.6562, 0.6562, 0.6875, 0.6562, 0.6875, 0.6875, 0.6562, 0.6875, 0.7188, 0.6562, 0.75, 0.6562, 0.75, 0.6875, 0.7188, 0.6875, 0.7812, 0.7188, 0.8125, 0.7188, 0.8125, 0.75, 0.7812, 0.75, 0.7812, 0.6562, 0.8125, 0.6562, 0.8125, 0.6875, 0.7812, 0.6875, 0.8438, 0.6562, 0.875, 0.6562, 0.875, 0.6875, 0.8438, 0.6875, 0.2812, 0.7188, 0.3125, 0.7188, 0.3125, 0.75, 0.2812, 0.75, 0.2812, 0.6562, 0.3125, 0.6562, 0.3125, 0.6875, 0.2812, 0.6875, 0.3438, 0.6562, 0.375, 0.6562, 0.375, 0.6875, 0.3438, 0.6875, 0.4375, 0.9688, 0.5, 0.9688, 0.5, 1.0, 0.4375, 1.0, 0.4375, 0.9062, 0.5, 0.9062, 0.5, 0.9375, 0.4375, 0.9375, 0.5625, 0.9062, 0.625, 0.9062, 0.625, 0.9375, 0.5625, 0.9375, 0.4375, 0.7188, 0.5, 0.7188, 0.5, 0.75, 0.4375, 0.75, 0.4375, 0.6562, 0.5, 0.6562, 0.5, 0.6875, 0.4375, 0.6875, 0.5625, 0.6562, 0.625, 0.6562, 0.625, 0.6875, 0.5625, 0.6875, 0.4375, 0.4688, 0.5, 0.4688, 0.5, 0.5, 0.4375, 0.5, 0.4375, 0.4062, 0.5, 0.4062, 0.5, 0.4375, 0.4375, 0.4375, 0.5625, 0.4062, 0.625, 0.4062, 0.625, 0.4375, 0.5625, 0.4375, 0.4375, 0.2188, 0.5, 0.2188, 0.5, 0.25, 0.4375, 0.25, 0.4375, 0.1562, 0.5, 0.1562, 0.5, 0.1875, 0.4375, 0.1875, 0.5625, 0.1562, 0.625, 0.1562, 0.625, 0.1875, 0.5625, 0.1875, 0.5, 0.1562, 0.5625, 0.1562, 0.5625, 0.1875, 0.5, 0.1875, 0.5, 0.125, 0.5625, 0.125, 0.5625, 0.1562, 0.5, 0.1562, 0.5625, 0.125, 0.625, 0.125, 0.625, 0.1562, 0.5625, 0.1562, 0.375, 0.1562, 0.4375, 0.1562, 0.4375, 0.1875, 0.375, 0.1875, 0.375, 0.125, 0.4375, 0.125, 0.4375, 0.1562, 0.375, 0.1562, 0.4375, 0.125, 0.5, 0.125, 0.5, 0.1562, 0.4375, 0.1562, 0.375, 0.2188, 0.4375, 0.2188, 0.4375, 0.25, 0.375, 0.25, 0.375, 0.2422, 0.375, 0.2344, 0.375, 0.2266, 0.375, 0.1875, 0.4375, 0.1875, 0.4375, 0.2188, 0.375, 0.2188, 0.4375, 0.1875, 0.5, 0.1875, 0.5, 0.2188, 0.4375, 0.2188, 0.5, 0.4062, 0.5625, 0.4062, 0.5625, 0.4375, 0.5, 0.4375, 0.5, 0.375, 0.5625, 0.375, 0.5625, 0.4062, 0.5, 0.4062, 0.5625, 0.375, 0.625, 0.375, 0.625, 0.4062, 0.5625, 0.4062, 0.375, 0.4062, 0.4375, 0.4062, 0.4375, 0.4375, 0.375, 0.4375, 0.375, 0.375, 0.4375, 0.375, 0.4375, 0.4062, 0.375, 0.4062, 0.4375, 0.375, 0.5, 0.375, 0.5, 0.4062, 0.4375, 0.4062, 0.375, 0.4688, 0.4375, 0.4688, 0.4375, 0.5, 0.375, 0.5, 0.375, 0.4922, 0.375, 0.4844, 0.375, 0.4766, 0.375, 0.4375, 0.4375, 0.4375, 0.4375, 0.4688, 0.375, 0.4688, 0.4375, 0.4375, 0.5, 0.4375, 0.5, 0.4688, 0.4375, 0.4688, 0.5, 0.6562, 0.5625, 0.6562, 0.5625, 0.6875, 0.5, 0.6875, 0.5, 0.625, 0.5625, 0.625, 0.5625, 0.6562, 0.5, 0.6562, 0.5625, 0.625, 0.625, 0.625, 0.625, 0.6562, 0.5625, 0.6562, 0.375, 0.6562, 0.4375, 0.6562, 0.4375, 0.6875, 0.375, 0.6875, 0.375, 0.625, 0.4375, 0.625, 0.4375, 0.6562, 0.375, 0.6562, 0.4375, 0.625, 0.5, 0.625, 0.5, 0.6562, 0.4375, 0.6562, 0.375, 0.7188, 0.4375, 0.7188, 0.4375, 0.75, 0.375, 0.75, 0.375, 0.7422, 0.375, 0.7344, 0.375, 0.7266, 0.375, 0.6875, 0.4375, 0.6875, 0.4375, 0.7188, 0.375, 0.7188, 0.4375, 0.6875, 0.5, 0.6875, 0.5, 0.7188, 0.4375, 0.7188, 0.5, 0.9062, 0.5625, 0.9062, 0.5625, 0.9375, 0.5, 0.9375, 0.5, 0.875, 0.5625, 0.875, 0.5625, 0.9062, 0.5, 0.9062, 0.5625, 0.875, 0.625, 0.875, 0.625, 0.9062, 0.5625, 0.9062, 0.375, 0.9062, 0.4375, 0.9062, 0.4375, 0.9375, 0.375, 0.9375, 0.375, 0.875, 0.4375, 0.875, 0.4375, 0.9062, 0.375, 0.9062, 0.4375, 0.875, 0.5, 0.875, 0.5, 0.9062, 0.4375, 0.9062, 0.375, 0.9688, 0.4375, 0.9688, 0.4375, 1.0, 0.375, 1.0, 0.375, 0.9922, 0.375, 0.9844, 0.375, 0.9766, 0.375, 0.9375, 0.4375, 0.9375, 0.4375, 0.9688, 0.375, 0.9688, 0.4375, 0.9375, 0.5, 0.9375, 0.5, 0.9688, 0.4375, 0.9688, 0.3125, 0.6562, 0.3438, 0.6562, 0.3438, 0.6875, 0.3125, 0.6875, 0.3125, 0.625, 0.3438, 0.625, 0.3438, 0.6562, 0.3125, 0.6562, 0.3438, 0.625, 0.375, 0.625, 0.375, 0.6562, 0.3438, 0.6562, 0.25, 0.6562, 0.2812, 0.6562, 0.2812, 0.6875, 0.25, 0.6875, 0.25, 0.625, 0.2812, 0.625, 0.2812, 0.6562, 0.25, 0.6562, 0.2812, 0.625, 0.3125, 0.625, 0.3125, 0.6562, 0.2812, 0.6562, 0.25, 0.7188, 0.2812, 0.7188, 0.2812, 0.75, 0.25, 0.75, 0.25, 0.6875, 0.2812, 0.6875, 0.2812, 0.7188, 0.25, 0.7188, 0.2812, 0.6875, 0.3125, 0.6875, 0.3125, 0.7188, 0.2812, 0.7188, 0.8125, 0.6562, 0.8438, 0.6562, 0.8438, 0.6875, 0.8125, 0.6875, 0.8125, 0.625, 0.8438, 0.625, 0.8438, 0.6562, 0.8125, 0.6562, 0.8438, 0.625, 0.875, 0.625, 0.875, 0.6562, 0.8438, 0.6562, 0.75, 0.6562, 0.7812, 0.6562, 0.7812, 0.6875, 0.75, 0.6875, 0.75, 0.625, 0.7812, 0.625, 0.7812, 0.6562, 0.75, 0.6562, 0.7812, 0.625, 0.8125, 0.625, 0.8125, 0.6562, 0.7812, 0.6562, 0.75, 0.7188, 0.7812, 0.7188, 0.7812, 0.75, 0.75, 0.75, 0.75, 0.6875, 0.7812, 0.6875, 0.7812, 0.7188, 0.75, 0.7188, 0.7812, 0.6875, 0.8125, 0.6875, 0.8125, 0.7188, 0.7812, 0.7188, 0.6875, 0.6562, 0.7188, 0.6562, 0.7188, 0.6875, 0.6875, 0.6875, 0.6875, 0.625, 0.7188, 0.625, 0.7188, 0.6562, 0.6875, 0.6562, 0.7188, 0.625, 0.75, 0.625, 0.75, 0.6562, 0.7188, 0.6562, 0.625, 0.6562, 0.6562, 0.6562, 0.6562, 0.6875, 0.625, 0.6875, 0.625, 0.625, 0.6562, 0.625, 0.6562, 0.6562, 0.625, 0.6562, 0.6562, 0.625, 0.6875, 0.625, 0.6875, 0.6562, 0.6562, 0.6562, 0.625, 0.7578, 0.625, 0.75, 0.625, 0.75, 0.625, 0.7578, 0.625, 0.6875, 0.6562, 0.6875, 0.6562, 0.7188, 0.6484, 0.7188, 0.6406, 0.7188, 0.6328, 0.7188, 0.625, 0.7188, 0.6562, 0.6875, 0.6875, 0.6875, 0.6875, 0.7188, 0.6562, 0.7188, 0.6875, 0.5312, 0.7188, 0.5312, 0.7188, 0.5625, 0.6875, 0.5625, 0.6875, 0.5, 0.7188, 0.5, 0.7188, 0.5312, 0.6875, 0.5312, 0.7188, 0.5, 0.75, 0.5, 0.75, 0.5312, 0.7188, 0.5312, 0.625, 0.5312, 0.6328, 0.5312, 0.6406, 0.5312, 0.6484, 0.5312, 0.6562, 0.5312, 0.6562, 0.5625, 0.625, 0.5625, 0.6484, 0.5234, 0.6562, 0.5234, 0.6562, 0.5312, 0.6484, 0.5312, 0.6562, 0.5, 0.6875, 0.5, 0.6875, 0.5312, 0.6562, 0.5312, 0.6562, 0.5234, 0.6562, 0.5156, 0.6562, 0.5078, 0.625, 0.5938, 0.6562, 0.5938, 0.6562, 0.625, 0.625, 0.625, 0.625, 0.5625, 0.6562, 0.5625, 0.6562, 0.5938, 0.625, 0.5938, 0.6562, 0.5625, 0.6875, 0.5625, 0.6875, 0.5938, 0.6562, 0.5938, 0.8125, 0.5312, 0.8438, 0.5312, 0.8438, 0.5625, 0.8125, 0.5625, 0.8125, 0.5, 0.8438, 0.5, 0.8438, 0.5078, 0.8438, 0.5156, 0.8438, 0.5234, 0.8438, 0.5312, 0.8125, 0.5312, 0.8672, 0.5234, 0.875, 0.5234, 0.875, 0.5312, 0.8672, 0.5312, 0.75, 0.5312, 0.7812, 0.5312, 0.7812, 0.5625, 0.75, 0.5625, 0.75, 0.5, 0.7812, 0.5, 0.7812, 0.5312, 0.75, 0.5312, 0.7812, 0.5, 0.8125, 0.5, 0.8125, 0.5312, 0.7812, 0.5312, 0.75, 0.5938, 0.7812, 0.5938, 0.7812, 0.625, 0.75, 0.625, 0.75, 0.5625, 0.7812, 0.5625, 0.7812, 0.5938, 0.75, 0.5938, 0.7812, 0.5625, 0.8125, 0.5625, 0.8125, 0.5938, 0.7812, 0.5938, 0.1875, 0.6562, 0.2188, 0.6562, 0.2188, 0.6875, 0.1875, 0.6875, 0.1875, 0.625, 0.2188, 0.625, 0.2188, 0.6562, 0.1875, 0.6562, 0.2188, 0.625, 0.25, 0.625, 0.25, 0.6562, 0.2188, 0.6562, 0.125, 0.6562, 0.1562, 0.6562, 0.1562, 0.6875, 0.125, 0.6875, 0.125, 0.625, 0.1562, 0.625, 0.1562, 0.6562, 0.125, 0.6562, 0.1562, 0.625, 0.1875, 0.625, 0.1875, 0.6562, 0.1562, 0.6562, 0.3672, 0.7422, 0.375, 0.7422, 0.375, 0.7422, 0.3672, 0.7422, 0.125, 0.6875, 0.1562, 0.6875, 0.1562, 0.7188, 0.1484, 0.7188, 0.1406, 0.7188, 0.1328, 0.7188, 0.125, 0.7188, 0.1562, 0.6875, 0.1875, 0.6875, 0.1875, 0.7188, 0.1562, 0.7188, 0.1875, 0.5312, 0.2188, 0.5312, 0.2188, 0.5625, 0.1875, 0.5625, 0.1875, 0.5, 0.2188, 0.5, 0.2188, 0.5312, 0.1875, 0.5312, 0.2188, 0.5, 0.25, 0.5, 0.25, 0.5312, 0.2188, 0.5312, 0.125, 0.5312, 0.1328, 0.5312, 0.1406, 0.5312, 0.1484, 0.5312, 0.1562, 0.5312, 0.1562, 0.5625, 0.125, 0.5625, 0.1484, 0.5234, 0.1562, 0.5234, 0.1562, 0.5312, 0.1484, 0.5312, 0.1562, 0.5, 0.1875, 0.5, 0.1875, 0.5312, 0.1562, 0.5312, 0.1562, 0.5234, 0.1562, 0.5156, 0.1562, 0.5078, 0.125, 0.5938, 0.1562, 0.5938, 0.1562, 0.625, 0.125, 0.625, 0.125, 0.5625, 0.1562, 0.5625, 0.1562, 0.5938, 0.125, 0.5938, 0.1562, 0.5625, 0.1875, 0.5625, 0.1875, 0.5938, 0.1562, 0.5938, 0.3125, 0.5312, 0.3438, 0.5312, 0.3438, 0.5625, 0.3125, 0.5625, 0.3125, 0.5, 0.3438, 0.5, 0.3438, 0.5078, 0.3438, 0.5156, 0.3438, 0.5234, 0.3438, 0.5312, 0.3125, 0.5312, 0.3672, 0.5234, 0.375, 0.5234, 0.375, 0.5312, 0.3672, 0.5312, 0.25, 0.5312, 0.2812, 0.5312, 0.2812, 0.5625, 0.25, 0.5625, 0.25, 0.5, 0.2812, 0.5, 0.2812, 0.5312, 0.25, 0.5312, 0.2812, 0.5, 0.3125, 0.5, 0.3125, 0.5312, 0.2812, 0.5312, 0.25, 0.5938, 0.2812, 0.5938, 0.2812, 0.625, 0.25, 0.625, 0.25, 0.5625, 0.2812, 0.5625, 0.2812, 0.5938, 0.25, 0.5938, 0.2812, 0.5625, 0.3125, 0.5625, 0.3125, 0.5938, 0.2812, 0.5938, 0.5, 0.7812, 0.5625, 0.7812, 0.5625, 0.8125, 0.5, 0.8125, 0.5, 0.75, 0.5625, 0.75, 0.5625, 0.7812, 0.5, 0.7812, 0.5625, 0.75, 0.625, 0.75, 0.625, 0.7578, 0.625, 0.7656, 0.625, 0.7734, 0.625, 0.7812, 0.5625, 0.7812, 0.375, 0.7812, 0.4375, 0.7812, 0.4375, 0.8125, 0.375, 0.8125, 0.375, 0.75, 0.4375, 0.75, 0.4375, 0.7812, 0.375, 0.7812, 0.375, 0.7734, 0.375, 0.7656, 0.375, 0.7578, 0.4375, 0.75, 0.5, 0.75, 0.5, 0.7812, 0.4375, 0.7812, 0.375, 0.8438, 0.4375, 0.8438, 0.4375, 0.875, 0.375, 0.875, 0.375, 0.8125, 0.4375, 0.8125, 0.4375, 0.8438, 0.375, 0.8438, 0.4375, 0.8125, 0.5, 0.8125, 0.5, 0.8438, 0.4375, 0.8438, 0.5, 0.5312, 0.5625, 0.5312, 0.5625, 0.5625, 0.5, 0.5625, 0.5, 0.5, 0.5625, 0.5, 0.5625, 0.5312, 0.5, 0.5312, 0.5625, 0.5, 0.625, 0.5, 0.625, 0.5078, 0.625, 0.5156, 0.625, 0.5234, 0.625, 0.5312, 0.5625, 0.5312, 0.375, 0.5312, 0.4375, 0.5312, 0.4375, 0.5625, 0.375, 0.5625, 0.375, 0.5, 0.4375, 0.5, 0.4375, 0.5312, 0.375, 0.5312, 0.375, 0.5234, 0.375, 0.5156, 0.375, 0.5078, 0.4375, 0.5, 0.5, 0.5, 0.5, 0.5312, 0.4375, 0.5312, 0.375, 0.5938, 0.4375, 0.5938, 0.4375, 0.625, 0.375, 0.625, 0.375, 0.5625, 0.4375, 0.5625, 0.4375, 0.5938, 0.375, 0.5938, 0.4375, 0.5625, 0.5, 0.5625, 0.5, 0.5938, 0.4375, 0.5938, 0.5, 0.2812, 0.5625, 0.2812, 0.5625, 0.3125, 0.5, 0.3125, 0.5, 0.25, 0.5625, 0.25, 0.5625, 0.2812, 0.5, 0.2812, 0.5625, 0.25, 0.625, 0.25, 0.625, 0.2578, 0.625, 0.2656, 0.625, 0.2734, 0.625, 0.2812, 0.5625, 0.2812, 0.375, 0.2812, 0.4375, 0.2812, 0.4375, 0.3125, 0.375, 0.3125, 0.375, 0.25, 0.4375, 0.25, 0.4375, 0.2812, 0.375, 0.2812, 0.375, 0.2734, 0.375, 0.2656, 0.375, 0.2578, 0.4375, 0.25, 0.5, 0.25, 0.5, 0.2812, 0.4375, 0.2812, 0.375, 0.3438, 0.4375, 0.3438, 0.4375, 0.375, 0.375, 0.375, 0.375, 0.3125, 0.4375, 0.3125, 0.4375, 0.3438, 0.375, 0.3438, 0.4375, 0.3125, 0.5, 0.3125, 0.5, 0.3438, 0.4375, 0.3438, 0.5, 0.03125, 0.5625, 0.03125, 0.5625, 0.0625, 0.5, 0.0625, 0.5, 0.0, 0.5625, 0.0, 0.5625, 0.03125, 0.5, 0.03125, 0.5625, 0.0, 0.625, 0.0, 0.625, 0.007812, 0.625, 0.01562, 0.625, 0.02344, 0.625, 0.03125, 0.5625, 0.03125, 0.375, 0.03125, 0.4375, 0.03125, 0.4375, 0.0625, 0.375, 0.0625, 0.375, 0.0, 0.4375, 0.0, 0.4375, 0.03125, 0.375, 0.03125, 0.375, 0.02344, 0.375, 0.01562, 0.375, 0.007812, 0.4375, 0.0, 0.5, 0.0, 0.5, 0.03125, 0.4375, 0.03125, 0.375, 0.09375, 0.4375, 0.09375, 0.4375, 0.125, 0.375, 0.125, 0.375, 0.0625, 0.4375, 0.0625, 0.4375, 0.09375, 0.375, 0.09375, 0.4375, 0.0625, 0.5, 0.0625, 0.5, 0.09375, 0.4375, 0.09375, 0.5, 0.09375, 0.5625, 0.09375, 0.5625, 0.125, 0.5, 0.125, 0.5, 0.0625, 0.5625, 0.0625, 0.5625, 0.09375, 0.5, 0.09375, 0.5625, 0.0625, 0.625, 0.0625, 0.625, 0.09375, 0.5625, 0.09375, 0.5, 0.3438, 0.5625, 0.3438, 0.5625, 0.375, 0.5, 0.375, 0.5, 0.3125, 0.5625, 0.3125, 0.5625, 0.3438, 0.5, 0.3438, 0.5625, 0.3125, 0.625, 0.3125, 0.625, 0.3438, 0.5625, 0.3438, 0.5, 0.5938, 0.5625, 0.5938, 0.5625, 0.625, 0.5, 0.625, 0.5, 0.5625, 0.5625, 0.5625, 0.5625, 0.5938, 0.5, 0.5938, 0.5625, 0.5625, 0.625, 0.5625, 0.625, 0.5938, 0.5625, 0.5938, 0.5, 0.8438, 0.5625, 0.8438, 0.5625, 0.875, 0.5, 0.875, 0.5, 0.8125, 0.5625, 0.8125, 0.5625, 0.8438, 0.5, 0.8438, 0.5625, 0.8125, 0.625, 0.8125, 0.625, 0.8438, 0.5625, 0.8438, 0.3125, 0.5938, 0.3438, 0.5938, 0.3438, 0.625, 0.3125, 0.625, 0.3125, 0.5625, 0.3438, 0.5625, 0.3438, 0.5938, 0.3125, 0.5938, 0.3438, 0.5625, 0.375, 0.5625, 0.375, 0.5938, 0.3438, 0.5938, 0.1875, 0.5938, 0.2188, 0.5938, 0.2188, 0.625, 0.1875, 0.625, 0.1875, 0.5625, 0.2188, 0.5625, 0.2188, 0.5938, 0.1875, 0.5938, 0.2188, 0.5625, 0.25, 0.5625, 0.25, 0.5938, 0.2188, 0.5938, 0.1875, 0.7188, 0.2188, 0.7188, 0.2188, 0.75, 0.1875, 0.75, 0.1875, 0.6875, 0.2188, 0.6875, 0.2188, 0.7188, 0.1875, 0.7188, 0.2188, 0.6875, 0.25, 0.6875, 0.25, 0.7188, 0.2188, 0.7188, 0.8125, 0.5938, 0.8438, 0.5938, 0.8438, 0.625, 0.8125, 0.625, 0.8125, 0.5625, 0.8438, 0.5625, 0.8438, 0.5938, 0.8125, 0.5938, 0.8438, 0.5625, 0.875, 0.5625, 0.875, 0.5938, 0.8438, 0.5938, 0.6875, 0.5938, 0.7188, 0.5938, 0.7188, 0.625, 0.6875, 0.625, 0.6875, 0.5625, 0.7188, 0.5625, 0.7188, 0.5938, 0.6875, 0.5938, 0.7188, 0.5625, 0.75, 0.5625, 0.75, 0.5938, 0.7188, 0.5938, 0.6875, 0.7188, 0.7188, 0.7188, 0.7188, 0.75, 0.6875, 0.75, 0.6875, 0.6875, 0.7188, 0.6875, 0.7188, 0.7188, 0.6875, 0.7188, 0.7188, 0.6875, 0.75, 0.6875, 0.75, 0.7188, 0.7188, 0.7188, 0.8125, 0.7188, 0.8438, 0.7188, 0.8438, 0.7266, 0.8438, 0.7344, 0.8438, 0.7422, 0.8438, 0.75, 0.8125, 0.75, 0.8125, 0.6875, 0.8438, 0.6875, 0.8438, 0.7188, 0.8125, 0.7188, 0.8438, 0.6875, 0.875, 0.6875, 0.875, 0.7188, 0.8672, 0.7188, 0.8594, 0.7188, 0.8516, 0.7188, 0.8438, 0.7188, 0.3125, 0.7188, 0.3438, 0.7188, 0.3438, 0.7266, 0.3438, 0.7344, 0.3438, 0.7422, 0.3438, 0.75, 0.3125, 0.75, 0.3125, 0.6875, 0.3438, 0.6875, 0.3438, 0.7188, 0.3125, 0.7188, 0.3438, 0.6875, 0.375, 0.6875, 0.375, 0.7188, 0.3672, 0.7188, 0.3594, 0.7188, 0.3516, 0.7188, 0.3438, 0.7188, 0.5, 0.9688, 0.5625, 0.9688, 0.5625, 1.0, 0.5, 1.0, 0.5, 0.9375, 0.5625, 0.9375, 0.5625, 0.9688, 0.5, 0.9688, 0.5625, 0.9375, 0.625, 0.9375, 0.625, 0.9688, 0.5625, 0.9688, 0.5, 0.7188, 0.5625, 0.7188, 0.5625, 0.75, 0.5, 0.75, 0.5, 0.6875, 0.5625, 0.6875, 0.5625, 0.7188, 0.5, 0.7188, 0.5625, 0.6875, 0.625, 0.6875, 0.625, 0.7188, 0.5625, 0.7188, 0.5, 0.4688, 0.5625, 0.4688, 0.5625, 0.5, 0.5, 0.5, 0.5, 0.4375, 0.5625, 0.4375, 0.5625, 0.4688, 0.5, 0.4688, 0.5625, 0.4375, 0.625, 0.4375, 0.625, 0.4688, 0.5625, 0.4688, 0.5, 0.2188, 0.5625, 0.2188, 0.5625, 0.25, 0.5, 0.25, 0.5, 0.1875, 0.5625, 0.1875, 0.5625, 0.2188, 0.5, 0.2188, 0.5625, 0.1875, 0.625, 0.1875, 0.625, 0.2188, 0.5625, 0.2188, 0.3516, 0.5234, 0.3594, 0.5234, 0.3594, 0.5312, 0.3516, 0.5312, 0.3516, 0.5078, 0.3594, 0.5078, 0.3594, 0.5156, 0.3516, 0.5156, 0.3672, 0.5078, 0.375, 0.5078, 0.375, 0.5156, 0.3672, 0.5156, 0.1328, 0.5234, 0.1406, 0.5234, 0.1406, 0.5312, 0.1328, 0.5312, 0.1328, 0.5078, 0.1406, 0.5078, 0.1406, 0.5156, 0.1328, 0.5156, 0.1484, 0.5078, 0.1562, 0.5078, 0.1562, 0.5156, 0.1484, 0.5156, 0.3672, 0.5078, 0.3594, 0.5078, 0.3594, 0.5078, 0.3672, 0.5078, 0.1328, 0.7266, 0.1406, 0.7266, 0.1406, 0.7344, 0.1328, 0.7344, 0.1484, 0.7266, 0.1562, 0.7266, 0.1562, 0.7344, 0.1484, 0.7344, 0.8516, 0.5234, 0.8594, 0.5234, 0.8594, 0.5312, 0.8516, 0.5312, 0.8516, 0.5078, 0.8594, 0.5078, 0.8594, 0.5156, 0.8516, 0.5156, 0.8672, 0.5078, 0.875, 0.5078, 0.875, 0.5156, 0.8672, 0.5156, 0.6328, 0.5234, 0.6406, 0.5234, 0.6406, 0.5312, 0.6328, 0.5312, 0.6328, 0.5078, 0.6406, 0.5078, 0.6406, 0.5156, 0.6328, 0.5156, 0.6484, 0.5078, 0.6562, 0.5078, 0.6562, 0.5156, 0.6484, 0.5156, 0.625, 0.4844, 0.625, 0.4766, 0.625, 0.4766, 0.625, 0.4844, 0.6328, 0.7266, 0.6406, 0.7266, 0.6406, 0.7344, 0.6328, 0.7344, 0.6484, 0.7266, 0.6562, 0.7266, 0.6562, 0.7344, 0.6484, 0.7344, 0.8438, 0.75, 0.8438, 0.7422, 0.8438, 0.7422, 0.8438, 0.75, 0.8516, 0.7266, 0.8594, 0.7266, 0.8594, 0.7344, 0.8516, 0.7344, 0.8672, 0.7266, 0.875, 0.7266, 0.875, 0.7344, 0.8672, 0.7344, 0.3594, 0.7422, 0.3672, 0.7422, 0.3672, 0.7422, 0.3594, 0.7422, 0.3516, 0.7266, 0.3594, 0.7266, 0.3594, 0.7344, 0.3516, 0.7344, 0.3672, 0.7266, 0.375, 0.7266, 0.375, 0.7344, 0.3672, 0.7344, 0.3594, 0.7266, 0.3672, 0.7266, 0.3672, 0.7344, 0.3594, 0.7344, 0.3594, 0.7188, 0.3672, 0.7188, 0.3672, 0.7266, 0.3594, 0.7266, 0.3672, 0.7188, 0.375, 0.7188, 0.375, 0.7266, 0.3672, 0.7266, 0.3438, 0.7266, 0.3516, 0.7266, 0.3516, 0.7344, 0.3438, 0.7344, 0.3438, 0.7188, 0.3516, 0.7188, 0.3516, 0.7266, 0.3438, 0.7266, 0.3516, 0.7188, 0.3594, 0.7188, 0.3594, 0.7266, 0.3516, 0.7266, 0.375, 0.5, 0.375, 0.5078, 0.375, 0.5078, 0.375, 0.5, 0.3438, 0.7344, 0.3516, 0.7344, 0.3516, 0.7422, 0.3438, 0.7422, 0.3516, 0.7344, 0.3594, 0.7344, 0.3594, 0.7422, 0.3516, 0.7422, 0.8594, 0.7266, 0.8672, 0.7266, 0.8672, 0.7344, 0.8594, 0.7344, 0.8594, 0.7188, 0.8672, 0.7188, 0.8672, 0.7266, 0.8594, 0.7266, 0.8672, 0.7188, 0.875, 0.7188, 0.875, 0.7266, 0.8672, 0.7266, 0.8438, 0.7266, 0.8516, 0.7266, 0.8516, 0.7344, 0.8438, 0.7344, 0.8438, 0.7188, 0.8516, 0.7188, 0.8516, 0.7266, 0.8438, 0.7266, 0.8516, 0.7188, 0.8594, 0.7188, 0.8594, 0.7266, 0.8516, 0.7266, 0.625, 0.5, 0.625, 0.4922, 0.625, 0.4922, 0.625, 0.5, 0.8438, 0.7344, 0.8516, 0.7344, 0.8516, 0.7422, 0.8438, 0.7422, 0.8516, 0.7344, 0.8594, 0.7344, 0.8594, 0.7422, 0.8516, 0.7422, 0.6406, 0.7266, 0.6484, 0.7266, 0.6484, 0.7344, 0.6406, 0.7344, 0.6406, 0.7188, 0.6484, 0.7188, 0.6484, 0.7266, 0.6406, 0.7266, 0.6484, 0.7188, 0.6562, 0.7188, 0.6562, 0.7266, 0.6484, 0.7266, 0.625, 0.7266, 0.6328, 0.7266, 0.6328, 0.7344, 0.625, 0.7344, 0.625, 0.7188, 0.6328, 0.7188, 0.6328, 0.7266, 0.625, 0.7266, 0.6328, 0.7188, 0.6406, 0.7188, 0.6406, 0.7266, 0.6328, 0.7266, 0.625, 0.7812, 0.625, 0.7734, 0.625, 0.7734, 0.625, 0.7812, 0.625, 0.7344, 0.6328, 0.7344, 0.6328, 0.7422, 0.625, 0.7422, 0.6328, 0.7344, 0.6406, 0.7344, 0.6406, 0.7422, 0.6328, 0.7422, 0.6406, 0.5078, 0.6484, 0.5078, 0.6484, 0.5156, 0.6406, 0.5156, 0.6406, 0.5078, 0.6328, 0.5078, 0.6328, 0.5078, 0.6406, 0.5078, 0.625, 0.5078, 0.625, 0.5, 0.625, 0.5, 0.625, 0.5078, 0.625, 0.5078, 0.6328, 0.5078, 0.6328, 0.5156, 0.625, 0.5156, 0.625, 0.7656, 0.625, 0.7578, 0.625, 0.7578, 0.625, 0.7656, 0.8672, 0.7422, 0.875, 0.7422, 0.875, 0.7422, 0.8672, 0.7422, 0.625, 0.5234, 0.6328, 0.5234, 0.6328, 0.5312, 0.625, 0.5312, 0.625, 0.5156, 0.6328, 0.5156, 0.6328, 0.5234, 0.625, 0.5234, 0.6328, 0.5156, 0.6406, 0.5156, 0.6406, 0.5234, 0.6328, 0.5234, 0.8594, 0.5078, 0.8672, 0.5078, 0.8672, 0.5156, 0.8594, 0.5156, 0.6328, 0.5078, 0.625, 0.5078, 0.625, 0.5078, 0.6328, 0.5078, 0.8594, 0.5078, 0.8516, 0.5078, 0.8516, 0.5078, 0.8594, 0.5078, 0.8438, 0.5078, 0.8516, 0.5078, 0.8516, 0.5156, 0.8438, 0.5156, 0.8594, 0.7422, 0.8672, 0.7422, 0.8672, 0.7422, 0.8594, 0.7422, 0.625, 0.4922, 0.625, 0.4844, 0.625, 0.4844, 0.625, 0.4922, 0.8438, 0.5234, 0.8516, 0.5234, 0.8516, 0.5312, 0.8438, 0.5312, 0.8438, 0.5156, 0.8516, 0.5156, 0.8516, 0.5234, 0.8438, 0.5234, 0.8516, 0.5156, 0.8594, 0.5156, 0.8594, 0.5234, 0.8516, 0.5234, 0.1406, 0.7266, 0.1484, 0.7266, 0.1484, 0.7344, 0.1406, 0.7344, 0.1406, 0.7188, 0.1484, 0.7188, 0.1484, 0.7266, 0.1406, 0.7266, 0.1484, 0.7188, 0.1562, 0.7188, 0.1562, 0.7266, 0.1484, 0.7266, 0.125, 0.7266, 0.1328, 0.7266, 0.1328, 0.7344, 0.125, 0.7344, 0.125, 0.7188, 0.1328, 0.7188, 0.1328, 0.7266, 0.125, 0.7266, 0.1328, 0.7188, 0.1406, 0.7188, 0.1406, 0.7266, 0.1328, 0.7266, 0.375, 0.2734, 0.375, 0.2812, 0.375, 0.2812, 0.375, 0.2734, 0.125, 0.7344, 0.1328, 0.7344, 0.1328, 0.7422, 0.125, 0.7422, 0.1328, 0.7344, 0.1406, 0.7344, 0.1406, 0.7422, 0.1328, 0.7422, 0.1406, 0.5078, 0.1484, 0.5078, 0.1484, 0.5156, 0.1406, 0.5156, 0.1328, 0.7422, 0.1406, 0.7422, 0.1406, 0.7422, 0.1328, 0.7422, 0.375, 0.7578, 0.375, 0.7656, 0.375, 0.7656, 0.375, 0.7578, 0.125, 0.5078, 0.1328, 0.5078, 0.1328, 0.5156, 0.125, 0.5156, 0.375, 0.9922, 0.375, 1.0, 0.375, 1.0, 0.375, 0.9922, 0.125, 0.7422, 0.1328, 0.7422, 0.1328, 0.7422, 0.125, 0.7422, 0.125, 0.5234, 0.1328, 0.5234, 0.1328, 0.5312, 0.125, 0.5312, 0.125, 0.5156, 0.1328, 0.5156, 0.1328, 0.5234, 0.125, 0.5234, 0.1328, 0.5156, 0.1406, 0.5156, 0.1406, 0.5234, 0.1328, 0.5234, 0.3594, 0.5078, 0.3672, 0.5078, 0.3672, 0.5156, 0.3594, 0.5156, 0.375, 0.2656, 0.375, 0.2734, 0.375, 0.2734, 0.375, 0.2656, 0.3438, 0.5078, 0.3438, 0.5, 0.3438, 0.5, 0.3438, 0.5078, 0.3438, 0.5078, 0.3516, 0.5078, 0.3516, 0.5156, 0.3438, 0.5156, 0.375, 0.25, 0.375, 0.2578, 0.375, 0.2578, 0.375, 0.25, 0.375, 0.9688, 0.375, 0.9766, 0.375, 0.9766, 0.375, 0.9688, 0.3438, 0.5234, 0.3516, 0.5234, 0.3516, 0.5312, 0.3438, 0.5312, 0.3438, 0.5156, 0.3516, 0.5156, 0.3516, 0.5234, 0.3438, 0.5234, 0.3516, 0.5156, 0.3594, 0.5156, 0.3594, 0.5234, 0.3516, 0.5234, 0.3594, 0.5234, 0.3672, 0.5234, 0.3672, 0.5312, 0.3594, 0.5312, 0.3594, 0.5156, 0.3672, 0.5156, 0.3672, 0.5234, 0.3594, 0.5234, 0.3672, 0.5156, 0.375, 0.5156, 0.375, 0.5234, 0.3672, 0.5234, 0.1406, 0.5234, 0.1484, 0.5234, 0.1484, 0.5312, 0.1406, 0.5312, 0.1406, 0.5156, 0.1484, 0.5156, 0.1484, 0.5234, 0.1406, 0.5234, 0.1484, 0.5156, 0.1562, 0.5156, 0.1562, 0.5234, 0.1484, 0.5234, 0.375, 0.7422, 0.375, 0.75, 0.375, 0.75, 0.375, 0.7422, 0.1406, 0.7344, 0.1484, 0.7344, 0.1484, 0.7422, 0.1406, 0.7422, 0.1484, 0.7344, 0.1562, 0.7344, 0.1562, 0.7422, 0.1484, 0.7422, 0.8594, 0.5234, 0.8672, 0.5234, 0.8672, 0.5312, 0.8594, 0.5312, 0.8594, 0.5156, 0.8672, 0.5156, 0.8672, 0.5234, 0.8594, 0.5234, 0.8672, 0.5156, 0.875, 0.5156, 0.875, 0.5234, 0.8672, 0.5234, 0.6406, 0.5234, 0.6484, 0.5234, 0.6484, 0.5312, 0.6406, 0.5312, 0.6406, 0.5156, 0.6484, 0.5156, 0.6484, 0.5234, 0.6406, 0.5234, 0.6484, 0.5156, 0.6562, 0.5156, 0.6562, 0.5234, 0.6484, 0.5234, 0.625, 0.2578, 0.625, 0.25, 0.625, 0.25, 0.625, 0.2578, 0.6406, 0.7344, 0.6484, 0.7344, 0.6484, 0.7422, 0.6406, 0.7422, 0.6484, 0.7344, 0.6562, 0.7344, 0.6562, 0.7422, 0.6484, 0.7422, 0.8516, 0.5078, 0.8438, 0.5078, 0.8438, 0.5078, 0.8516, 0.5078, 0.8594, 0.7344, 0.8672, 0.7344, 0.8672, 0.7422, 0.8594, 0.7422, 0.8672, 0.7344, 0.875, 0.7344, 0.875, 0.7422, 0.8672, 0.7422, 0.375, 0.9844, 0.375, 0.9922, 0.375, 0.9922, 0.375, 0.9844, 0.3594, 0.7344, 0.3672, 0.7344, 0.3672, 0.7422, 0.3594, 0.7422, 0.3672, 0.7344, 0.375, 0.7344, 0.375, 0.7422, 0.3672, 0.7422, 0.8672, 0.7422, 0.875, 0.7422, 0.875, 0.75, 0.8672, 0.75, 0.6484, 0.7422, 0.6562, 0.7422, 0.6562, 0.75, 0.6484, 0.75, 0.6328, 0.7422, 0.6406, 0.7422, 0.6406, 0.75, 0.6328, 0.75, 0.8516, 0.7422, 0.8594, 0.7422, 0.8594, 0.75, 0.8516, 0.75, 0.8438, 0.7422, 0.8516, 0.7422, 0.8516, 0.75, 0.8438, 0.75, 0.625, 0.7422, 0.6328, 0.7422, 0.6328, 0.75, 0.625, 0.75, 0.6406, 0.5, 0.6484, 0.5, 0.6484, 0.5078, 0.6406, 0.5078, 0.6484, 0.5, 0.6562, 0.5, 0.6562, 0.5078, 0.6484, 0.5078, 0.625, 0.5, 0.6328, 0.5, 0.6328, 0.5078, 0.625, 0.5078, 0.6328, 0.5, 0.6406, 0.5, 0.6406, 0.5078, 0.6328, 0.5078, 0.8594, 0.5, 0.8672, 0.5, 0.8672, 0.5078, 0.8594, 0.5078, 0.8672, 0.5, 0.875, 0.5, 0.875, 0.5078, 0.8672, 0.5078, 0.8438, 0.5, 0.8516, 0.5, 0.8516, 0.5078, 0.8438, 0.5078, 0.8516, 0.5, 0.8594, 0.5, 0.8594, 0.5078, 0.8516, 0.5078, 0.6406, 0.7422, 0.6484, 0.7422, 0.6484, 0.75, 0.6406, 0.75, 0.8594, 0.7422, 0.8672, 0.7422, 0.8672, 0.75, 0.8594, 0.75, 0.625, 0.75, 0.625, 0.7422, 0.625, 0.7422, 0.625, 0.75, 0.625, 0.4766, 0.625, 0.4688, 0.625, 0.4688, 0.625, 0.4766, 0.625, 0.7422, 0.6328, 0.7422, 0.6328, 0.7422, 0.625, 0.7422, 0.6562, 0.5, 0.6562, 0.5078, 0.6562, 0.5078, 0.6562, 0.5, 0.625, 0.9844, 0.625, 0.9766, 0.625, 0.9766, 0.625, 0.9844, 0.6328, 0.7422, 0.6406, 0.7422, 0.6406, 0.7422, 0.6328, 0.7422, 0.8438, 0.7422, 0.8516, 0.7422, 0.8516, 0.7422, 0.8438, 0.7422, 0.625, 0.2734, 0.625, 0.2656, 0.625, 0.2656, 0.625, 0.2734, 0.625, 1.0, 0.625, 0.9922, 0.625, 0.9922, 0.625, 1.0, 0.8516, 0.7422, 0.8594, 0.7422, 0.8594, 0.7422, 0.8516, 0.7422, 0.8438, 0.5078, 0.8438, 0.5, 0.8438, 0.5, 0.8438, 0.5078, 0.8672, 0.5078, 0.8594, 0.5078, 0.8594, 0.5078, 0.8672, 0.5078, 0.625, 0.9766, 0.625, 0.9688, 0.625, 0.9688, 0.625, 0.9766, 0.6406, 0.7422, 0.6484, 0.7422, 0.6484, 0.7422, 0.6406, 0.7422, 0.875, 0.5078, 0.8672, 0.5078, 0.8672, 0.5078, 0.875, 0.5078, 0.6484, 0.5078, 0.6406, 0.5078, 0.6406, 0.5078, 0.6484, 0.5078, 0.6484, 0.7422, 0.6562, 0.7422, 0.6562, 0.7422, 0.6484, 0.7422, 0.625, 0.2656, 0.625, 0.2578, 0.625, 0.2578, 0.625, 0.2656, 0.625, 0.007812, 0.625, 0.0, 0.625, 0.0, 0.625, 0.007812, 0.6562, 0.5078, 0.6484, 0.5078, 0.6484, 0.5078, 0.6562, 0.5078, 0.625, 0.2812, 0.625, 0.2734, 0.625, 0.2734, 0.625, 0.2812, 0.6562, 0.7422, 0.6562, 0.75, 0.6562, 0.75, 0.6562, 0.7422, 0.625, 0.7734, 0.625, 0.7656, 0.625, 0.7656, 0.625, 0.7734, 0.625, 0.25, 0.625, 0.2422, 0.625, 0.2422, 0.625, 0.25, 0.375, 0.9688, 0.375, 0.9766, 0.375, 0.9766, 0.375, 0.9688, 0.3594, 0.5078, 0.3516, 0.5078, 0.3516, 0.5078, 0.3594, 0.5078, 0.375, 0.2734, 0.375, 0.2812, 0.375, 0.2812, 0.375, 0.2734, 0.375, 0.4688, 0.375, 0.4766, 0.375, 0.4766, 0.375, 0.4688, 0.3516, 0.5078, 0.3438, 0.5078, 0.3438, 0.5078, 0.3516, 0.5078, 0.375, 0.9766, 0.375, 0.9844, 0.375, 0.9844, 0.375, 0.9766, 0.3516, 0.7422, 0.3594, 0.7422, 0.3594, 0.7422, 0.3516, 0.7422, 0.375, 0.75, 0.375, 0.7578, 0.375, 0.7578, 0.375, 0.75, 0.375, 0.4766, 0.375, 0.4844, 0.375, 0.4844, 0.375, 0.4766, 0.3438, 0.7422, 0.3516, 0.7422, 0.3516, 0.7422, 0.3438, 0.7422, 0.375, 0.5, 0.375, 0.5078, 0.375, 0.5078, 0.375, 0.5, 0.375, 0.5078, 0.3672, 0.5078, 0.3672, 0.5078, 0.375, 0.5078, 0.375, 0.7578, 0.375, 0.7656, 0.375, 0.7656, 0.375, 0.7578, 0.375, 0.25, 0.375, 0.2578, 0.375, 0.2578, 0.375, 0.25, 0.3672, 0.5078, 0.3594, 0.5078, 0.3594, 0.5078, 0.3672, 0.5078, 0.375, 0.2578, 0.375, 0.2656, 0.375, 0.2656, 0.375, 0.2578, 0.375, 0.7656, 0.375, 0.7734, 0.375, 0.7734, 0.375, 0.7656, 0.1484, 0.5078, 0.1406, 0.5078, 0.1406, 0.5078, 0.1484, 0.5078, 0.3438, 0.75, 0.3438, 0.7422, 0.3438, 0.7422, 0.3438, 0.75, 0.375, 0.4766, 0.375, 0.4844, 0.375, 0.4844, 0.375, 0.4766, 0.1562, 0.5078, 0.1484, 0.5078, 0.1484, 0.5078, 0.1562, 0.5078, 0.375, 0.75, 0.375, 0.7578, 0.375, 0.7578, 0.375, 0.75, 0.1562, 0.7422, 0.1562, 0.75, 0.1562, 0.75, 0.1562, 0.7422, 0.375, 0.7734, 0.375, 0.7812, 0.375, 0.7812, 0.375, 0.7734, 0.3516, 0.5078, 0.3438, 0.5078, 0.3438, 0.5078, 0.3516, 0.5078, 0.3438, 0.7422, 0.3516, 0.7422, 0.3516, 0.7422, 0.3438, 0.7422, 0.3594, 0.5078, 0.3516, 0.5078, 0.3516, 0.5078, 0.3594, 0.5078, 0.375, 0.4844, 0.375, 0.4922, 0.375, 0.4922, 0.375, 0.4844, 0.1328, 0.5078, 0.125, 0.5078, 0.125, 0.5078, 0.1328, 0.5078, 0.3516, 0.7422, 0.3594, 0.7422, 0.3594, 0.7422, 0.3516, 0.7422, 0.375, 0.2422, 0.375, 0.25, 0.375, 0.25, 0.375, 0.2422, 0.375, 0.4688, 0.375, 0.4766, 0.375, 0.4766, 0.375, 0.4688, 0.375, 0.0, 0.375, 0.007812, 0.375, 0.007812, 0.375, 0.0, 0.375, 0.9766, 0.375, 0.9844, 0.375, 0.9844, 0.375, 0.9766, 0.1406, 0.5078, 0.1328, 0.5078, 0.1328, 0.5078, 0.1406, 0.5078, 0.1406, 0.7422, 0.1484, 0.7422, 0.1484, 0.7422, 0.1406, 0.7422, 0.375, 0.4922, 0.375, 0.5, 0.375, 0.5, 0.375, 0.4922, 0.1484, 0.7422, 0.1562, 0.7422, 0.1562, 0.7422, 0.1484, 0.7422, 0.375, 0.2578, 0.375, 0.2656, 0.375, 0.2656, 0.375, 0.2578, 0.1562, 0.5, 0.1562, 0.5078, 0.1562, 0.5078, 0.1562, 0.5, 0.375, 0.0, 0.625, 0.0, 0.625, 0.25, 0.375, 0.25, 0.375, 0.25, 0.625, 0.25, 0.625, 0.5, 0.375, 0.5, 0.375, 0.7656, 0.375, 0.7734, 0.375, 0.7734, 0.375, 0.7656, 0.375, 0.7422, 0.375, 0.75, 0.375, 0.75, 0.375, 0.7422, 0.1484, 0.5078, 0.1406, 0.5078, 0.1406, 0.5078, 0.1484, 0.5078, 0.375, 0.2656, 0.375, 0.2734, 0.375, 0.2734, 0.375, 0.2656, 0.1484, 0.7422, 0.1562, 0.7422, 0.1562, 0.7422, 0.1484, 0.7422, 0.375, 0.4922, 0.375, 0.5, 0.375, 0.5, 0.375, 0.4922, 0.3438, 0.75, 0.3438, 0.7422, 0.3438, 0.7422, 0.3438, 0.75, 0.1406, 0.7422, 0.1484, 0.7422, 0.1484, 0.7422, 0.1406, 0.7422, 0.375, 0.2422, 0.375, 0.25, 0.375, 0.25, 0.375, 0.2422, 0.1328, 0.7422, 0.1406, 0.7422, 0.1406, 0.7422, 0.1328, 0.7422, 0.1562, 0.7422, 0.1562, 0.75, 0.1562, 0.75, 0.1562, 0.7422, 0.375, 0.7734, 0.375, 0.7812, 0.375, 0.7812, 0.375, 0.7734, 0.125, 0.7422, 0.1328, 0.7422, 0.1328, 0.7422, 0.125, 0.7422, 0.375, 0.9688, 0.375, 0.9766, 0.375, 0.9766, 0.375, 0.9688, 0.3594, 0.5078, 0.3516, 0.5078, 0.3516, 0.5078, 0.3594, 0.5078, 0.375, 0.2734, 0.375, 0.2812, 0.375, 0.2812, 0.375, 0.2734, 0.125, 0.7422, 0.1328, 0.7422, 0.1328, 0.7422, 0.125, 0.7422, 0.375, 0.7734, 0.375, 0.7812, 0.375, 0.7812, 0.375, 0.7734, 0.1562, 0.7422, 0.1562, 0.75, 0.1562, 0.75, 0.1562, 0.7422, 0.1328, 0.7422, 0.1406, 0.7422, 0.1406, 0.7422, 0.1328, 0.7422, 0.375, 0.2422, 0.375, 0.25, 0.375, 0.25, 0.375, 0.2422, 0.1406, 0.7422, 0.1484, 0.7422, 0.1484, 0.7422, 0.1406, 0.7422, 0.3438, 0.75, 0.3438, 0.7422, 0.3438, 0.7422, 0.3438, 0.75, 0.375, 0.4922, 0.375, 0.5, 0.375, 0.5, 0.375, 0.4922, 0.1484, 0.7422, 0.1562, 0.7422, 0.1562, 0.7422, 0.1484, 0.7422, 0.375, 0.2656, 0.375, 0.2734, 0.375, 0.2734, 0.375, 0.2656, 0.1484, 0.5078, 0.1406, 0.5078, 0.1406, 0.5078, 0.1484, 0.5078, 0.375, 0.7422, 0.375, 0.75, 0.375, 0.75, 0.375, 0.7422, 0.375, 0.7656, 0.375, 0.7734, 0.375, 0.7734, 0.375, 0.7656, 0.1562, 0.5078, 0.1484, 0.5078, 0.1484, 0.5078, 0.1562, 0.5078, 0.375, 0.9922, 0.375, 1.0, 0.375, 1.0, 0.375, 0.9922, 0.3594, 0.7422, 0.3672, 0.7422, 0.3672, 0.7422, 0.3594, 0.7422, 0.375, 0.4844, 0.375, 0.4922, 0.375, 0.4922, 0.375, 0.4844, 0.1562, 0.5, 0.1562, 0.5078, 0.1562, 0.5078, 0.1562, 0.5, 0.3672, 0.7422, 0.375, 0.7422, 0.375, 0.7422, 0.3672, 0.7422, 0.375, 0.9844, 0.375, 0.9922, 0.375, 0.9922, 0.375, 0.9844, 0.1328, 0.5078, 0.125, 0.5078, 0.125, 0.5078, 0.1328, 0.5078, 0.3438, 0.5078, 0.3438, 0.5, 0.3438, 0.5, 0.3438, 0.5078, 0.1406, 0.5078, 0.1328, 0.5078, 0.1328, 0.5078, 0.1406, 0.5078, 0.375, 0.0, 0.375, 0.007812, 0.375, 0.007812, 0.375, 0.0, 0.375, 0.5, 0.625, 0.5, 0.625, 0.75, 0.375, 0.75, 0.375, 0.75, 0.625, 0.75, 0.625, 1.0, 0.375, 1.0, 0.125, 0.5, 0.375, 0.5, 0.375, 0.75, 0.125, 0.75, 0.625, 0.5, 0.875, 0.5, 0.875, 0.75, 0.625, 0.75, 0.375, 0.0, 0.625, 0.0, 0.625, 0.25, 0.375, 0.25, 0.375, 0.25, 0.625, 0.25, 0.625, 0.5, 0.375, 0.5, 0.375, 0.5, 0.625, 0.5, 0.625, 0.75, 0.375, 0.75, 0.375, 0.75, 0.625, 0.75, 0.625, 1.0, 0.375, 1.0, 0.125, 0.5, 0.375, 0.5, 0.375, 0.75, 0.125, 0.75, 0.625, 0.5, 0.875, 0.5, 0.875, 0.75, 0.625, 0.75, 0.3672, 0.7422, 0.375, 0.7422, 0.375, 0.75, 0.3672, 0.75, 0.1484, 0.7422, 0.1562, 0.7422, 0.1562, 0.75, 0.1484, 0.75, 0.1328, 0.7422, 0.1406, 0.7422, 0.1406, 0.75, 0.1328, 0.75, 0.3516, 0.7422, 0.3594, 0.7422, 0.3594, 0.75, 0.3516, 0.75, 0.3438, 0.7422, 0.3516, 0.7422, 0.3516, 0.75, 0.3438, 0.75, 0.125, 0.7422, 0.1328, 0.7422, 0.1328, 0.75, 0.125, 0.75, 0.1406, 0.5, 0.1484, 0.5, 0.1484, 0.5078, 0.1406, 0.5078, 0.1484, 0.5, 0.1562, 0.5, 0.1562, 0.5078, 0.1484, 0.5078, 0.125, 0.5, 0.1328, 0.5, 0.1328, 0.5078, 0.125, 0.5078, 0.1328, 0.5, 0.1406, 0.5, 0.1406, 0.5078, 0.1328, 0.5078, 0.3594, 0.5, 0.3672, 0.5, 0.3672, 0.5078, 0.3594, 0.5078, 0.3672, 0.5, 0.375, 0.5, 0.375, 0.5078, 0.3672, 0.5078, 0.3438, 0.5, 0.3516, 0.5, 0.3516, 0.5078, 0.3438, 0.5078, 0.3516, 0.5, 0.3594, 0.5, 0.3594, 0.5078, 0.3516, 0.5078, 0.1406, 0.7422, 0.1484, 0.7422, 0.1484, 0.75, 0.1406, 0.75, 0.3594, 0.7422, 0.3672, 0.7422, 0.3672, 0.75, 0.3594, 0.75, 0.1562, 0.5078, 0.1484, 0.5078, 0.1484, 0.5078, 0.1562, 0.5078, 0.375, 0.9922, 0.375, 1.0, 0.375, 1.0, 0.375, 0.9922, 0.3594, 0.7422, 0.3672, 0.7422, 0.3672, 0.7422, 0.3594, 0.7422, 0.375, 0.4844, 0.375, 0.4922, 0.375, 0.4922, 0.375, 0.4844, 0.1562, 0.5, 0.1562, 0.5078, 0.1562, 0.5078, 0.1562, 0.5, 0.3672, 0.7422, 0.375, 0.7422, 0.375, 0.7422, 0.3672, 0.7422, 0.375, 0.9844, 0.375, 0.9922, 0.375, 0.9922, 0.375, 0.9844, 0.1328, 0.5078, 0.125, 0.5078, 0.125, 0.5078, 0.1328, 0.5078, 0.3438, 0.5078, 0.3438, 0.5, 0.3438, 0.5, 0.3438, 0.5078, 0.1406, 0.5078, 0.1328, 0.5078, 0.1328, 0.5078, 0.1406, 0.5078, 0.375, 0.0, 0.375, 0.007812, 0.375, 0.007812, 0.375, 0.0, 0.375, 0.2578, 0.375, 0.2656, 0.375, 0.2656, 0.375, 0.2578, 0.3672, 0.5078, 0.3594, 0.5078, 0.3594, 0.5078, 0.3672, 0.5078, 0.375, 0.25, 0.375, 0.2578, 0.375, 0.2578, 0.375, 0.25, 0.375, 0.7578, 0.375, 0.7656, 0.375, 0.7656, 0.375, 0.7578, 0.375, 0.5078, 0.3672, 0.5078, 0.3672, 0.5078, 0.375, 0.5078, 0.375, 0.5, 0.375, 0.5078, 0.375, 0.5078, 0.375, 0.5, 0.3438, 0.7422, 0.3516, 0.7422, 0.3516, 0.7422, 0.3438, 0.7422, 0.375, 0.4766, 0.375, 0.4844, 0.375, 0.4844, 0.375, 0.4766, 0.375, 0.75, 0.375, 0.7578, 0.375, 0.7578, 0.375, 0.75, 0.3516, 0.7422, 0.3594, 0.7422, 0.3594, 0.7422, 0.3516, 0.7422, 0.375, 0.9766, 0.375, 0.9844, 0.375, 0.9844, 0.375, 0.9766, 0.3516, 0.5078, 0.3438, 0.5078, 0.3438, 0.5078, 0.3516, 0.5078, 0.375, 0.4688, 0.375, 0.4766, 0.375, 0.4766, 0.375, 0.4688])
me_cube_002.use_remesh_fix_poles = True
me_cube_002.use_remesh_preserve_attributes = False
me_cube_002.update()

# ---- objects
ob_cube = bpy.data.objects.new('Cube', me_cube_002)

# ---- transforms, parenting, visibility, modifiers, constraints
ob_cube.location = (0.0, 0.0, 0.0)
ob_cube.scale = (1.0, 6.601, -0.1788)

# ---- collection membership
col_collection.objects.link(ob_cube)

# ---- scene / render settings (as saved in the file)
scene.frame_start = 1; scene.frame_end = 250; scene.frame_set(1)
scene.render.engine = 'BLENDER_EEVEE_NEXT'
scene.cycles.sampling_pattern = 'TABULATED_SOBOL'
scene.cycles.use_light_tree = False
scene.view_settings.view_transform = 'Filmic'
bpy.context.view_layer.update()

# ---- added for rendering (the .blend has no active camera and no usable light): camera, sun
cam_auto = bpy.data.cameras.new('AutoCamera')
cam_auto.lens = 50.0
cam_auto.sensor_width = 36.0
cam_auto.clip_end = 1000.0
ob_auto_camera = bpy.data.objects.new('AutoCamera', cam_auto)
scene.collection.objects.link(ob_auto_camera)
ob_auto_camera.location = (14.1762, -17.0115, 13.8917)
ob_auto_camera.rotation_euler = (1.09748, -7.21219e-08, 0.694738)
scene.camera = ob_auto_camera
light_auto_sun = bpy.data.lights.new('AutoSun', 'SUN')
light_auto_sun.energy = 3.0
light_auto_sun.angle = 0.0523599
ob_auto_sun = bpy.data.objects.new('AutoSun', light_auto_sun)
scene.collection.objects.link(ob_auto_sun)
ob_auto_sun.rotation_euler = (0.872665, 0.174533, 0.523599)
bpy.context.view_layer.update()
